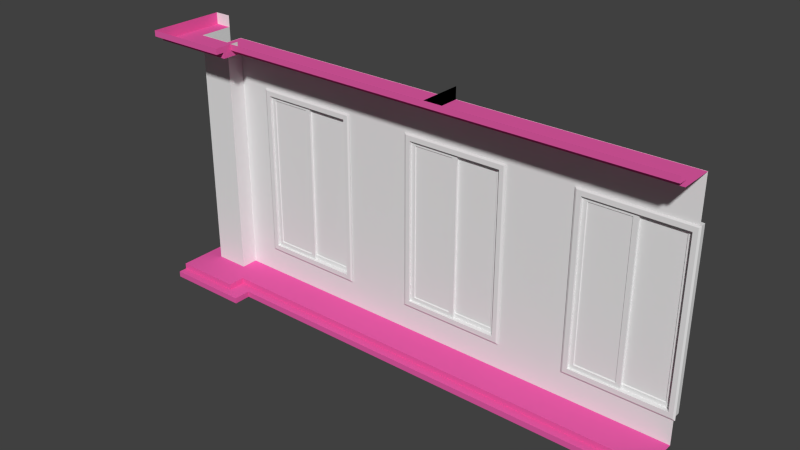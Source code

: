 # Source: BuildTest1_comvidro.blend  (saved by Blender 2.64.0; exported with 4.5.12 LTS)
import bpy
from mathutils import Matrix  # noqa: F401  (used for matrix-valued properties, if any)

bpy.ops.wm.read_factory_settings(use_empty=True)
scene = bpy.context.scene
scene.name = 'Scene'

# ---- collections
col_collection_1 = bpy.data.collections.new('Collection 1'); scene.collection.children.link(col_collection_1)

# ---- materials (node trees are filled in below, after node groups)
mat_janela = bpy.data.materials.new('Janela')
mat_janela.alpha_threshold = 0.0
mat_janela.use_transparent_shadow = False
mat_janela.roughness = 0.5
mat_janela.line_color = (0.0, 0.0, 0.0, 1.0)
mat_vidro = bpy.data.materials.new('Vidro')
mat_vidro.alpha_threshold = 0.0
mat_vidro.use_transparent_shadow = False
mat_vidro.roughness = 0.5
mat_vidro.line_color = (0.0, 0.0, 0.0, 1.0)
mat_parede_001 = bpy.data.materials.new('Parede.001')
mat_parede_001.alpha_threshold = 0.0
mat_parede_001.use_transparent_shadow = False
mat_parede_001.roughness = 0.5
mat_parede_001.line_color = (0.0, 0.0, 0.0, 1.0)
mat_detalhe_001 = bpy.data.materials.new('DETALHE.001')
mat_detalhe_001.alpha_threshold = 0.0
mat_detalhe_001.use_transparent_shadow = False
mat_detalhe_001.diffuse_color = (0.8, 0.1079, 0.3915, 1.0)
mat_detalhe_001.roughness = 0.5
mat_detalhe_001.line_color = (0.0, 0.0, 0.0, 1.0)

# ---- material node trees

# ---- world
world_world = bpy.data.worlds.new('World'); scene.world = world_world
world_world.color = (0.05088, 0.05088, 0.05088)
world_world.use_sun_shadow = False
world_world.sun_shadow_jitter_overblur = 0.0
world_world.cycles.sampling_method = 'MANUAL'
world_world.cycles.sample_map_resolution = 256

# ---- meshes
me_esquadria_001 = bpy.data.meshes.new('Esquadria.001')
me_esquadria_001.from_pydata([(0.02752, -0.016, -0.885), (0.02752, -0.03687, -0.885), (-0.552, -0.03687, -0.885), (-0.552, -0.016, -0.885), (0.02752, -0.016, 0.9968), (0.02752, -0.03687, 0.9968), (-0.552, -0.03687, 0.9968), (-0.552, -0.016, 0.9968), (0.02752, -0.03687, -0.832), (0.02752, -0.03687, 0.9438), (0.02752, -0.016, -0.832), (0.02752, -0.016, 0.9438), (-0.552, -0.03687, -0.832), (-0.552, -0.03687, 0.9438), (-0.552, -0.016, -0.832), (-0.552, -0.016, 0.9438), (-0.02792, -0.03687, -0.885), (-0.4966, -0.03687, -0.885), (-0.02792, -0.016, -0.885), (-0.4965, -0.016, -0.885), (-0.02792, -0.03687, 0.9968), (-0.4966, -0.03687, 0.9968), (-0.02792, -0.016, 0.9968), (-0.4966, -0.016, 0.9968), (-0.4966, -0.03687, -0.832), (-0.02792, -0.03687, -0.832), (-0.4966, -0.03687, 0.9438), (-0.02792, -0.03687, 0.9438), (-0.4965, -0.016, 0.9438), (-0.02792, -0.016, 0.9438), (-0.02792, -0.016, -0.832), (-0.4965, -0.016, -0.832), (-0.4913, -0.02568, 0.9355), (-0.4913, -0.02568, -0.8237), (-0.03317, -0.02568, -0.8237), (-0.03317, -0.02568, 0.9355), (-0.4913, -0.02718, 0.9355), (-0.4913, -0.02718, -0.8237), (-0.03317, -0.02718, 0.9355), (-0.03317, -0.02718, -0.8237), (0.4868, -0.003891, -0.8237), (0.4868, -0.003891, 0.9355), (0.02865, -0.003891, -0.8237), (0.02865, -0.003891, 0.9355), (0.4868, -0.002394, 0.9355), (0.4868, -0.002394, -0.8237), (0.02865, -0.002394, -0.8237), (0.02865, -0.002394, 0.9355), (0.0234, 0.007292, -0.832), (0.492, 0.007292, -0.832), (0.492, 0.007292, 0.9438), (0.0234, 0.007292, 0.9438), (0.492, -0.01358, 0.9438), (0.0234, -0.01358, 0.9438), (0.492, -0.01358, -0.832), (0.0234, -0.01358, -0.832), (0.0234, 0.007292, 0.9968), (0.492, 0.007292, 0.9968), (0.0234, -0.01358, 0.9968), (0.492, -0.01358, 0.9968), (0.0234, 0.007292, -0.885), (0.492, 0.007292, -0.885), (0.0234, -0.01358, -0.885), (0.492, -0.01358, -0.885), (-0.03204, 0.007292, 0.9438), (-0.03204, 0.007292, -0.832), (-0.03204, -0.01358, 0.9438), (-0.03204, -0.01358, -0.832), (0.5475, 0.007292, 0.9438), (0.5475, 0.007292, -0.832), (0.5475, -0.01358, 0.9438), (0.5475, -0.01358, -0.832), (-0.03204, 0.007292, 0.9968), (-0.03204, -0.01358, 0.9968), (0.5475, -0.01358, 0.9968), (0.5475, 0.007292, 0.9968), (-0.03204, 0.007292, -0.885), (-0.03204, -0.01358, -0.885), (0.5475, -0.01358, -0.885), (0.5475, 0.007292, -0.885), (0.6, 0.05, -0.9362), (0.6, -0.05, -0.9362), (-0.6, -0.05, -0.9362), (-0.6, 0.05, -0.9362), (0.6, 0.05, 1.048), (0.6, -0.05, 1.048), (-0.6, -0.05, 1.048), (-0.6, 0.05, 1.048), (0.5489, 0.05, -0.9362), (-0.5489, 0.05, -0.9362), (0.5489, -0.05, -0.9362), (-0.5489, -0.05, -0.9362), (0.5489, 0.05, 1.048), (-0.5489, 0.05, 1.048), (0.5489, -0.05, 1.048), (-0.5489, -0.05, 1.048), (0.6, 0.05, -0.8811), (0.6, 0.05, 0.9928), (0.6, -0.05, -0.8811), (0.6, -0.05, 0.9928), (-0.6, -0.05, -0.8811), (-0.6, -0.05, 0.9928), (-0.6, 0.05, -0.8811), (-0.6, 0.05, 0.9928), (0.5489, -0.05, 0.9928), (0.5489, -0.05, -0.8811), (-0.5489, -0.05, -0.8811), (-0.5489, -0.05, 0.9928), (0.5489, 0.05, 0.9928), (0.5489, 0.05, -0.8811), (-0.5489, 0.05, -0.8811), (-0.5489, 0.05, 0.9928), (0.5489, -0.06492, -0.8811), (-0.5489, -0.06492, -0.8811), (0.5489, -0.06492, 0.9928), (-0.5489, -0.06492, 0.9928), (-0.6, -0.06492, 1.048), (-0.6, -0.06492, 0.9928), (-0.6, -0.06492, -0.8811), (-0.6, -0.06492, -0.9362), (0.6, -0.06492, 1.048), (0.6, -0.06492, 0.9928), (0.6, -0.06492, -0.8811), (0.6, -0.06492, -0.9362), (-0.5489, -0.06492, 1.048), (0.5489, -0.06492, 1.048), (-0.5489, -0.06492, -0.9362), (0.5489, -0.06492, -0.9362), (0.5674, -0.05646, -0.9531), (0.6202, -0.05646, -0.9531), (-0.5674, -0.05646, -0.9531), (-0.6202, -0.05646, -0.9531), (0.6202, -0.05646, 1.065), (0.5674, -0.05646, 1.065), (-0.5674, -0.05646, 1.065), (-0.6202, -0.05646, 1.065), (0.6202, -0.05646, -0.8961), (0.6202, -0.05646, 1.008), (-0.6202, -0.05646, -0.8961), (-0.6202, -0.05646, 1.008), (-0.6202, -0.04975, 1.065), (-0.6202, -0.04975, 1.008), (-0.6202, -0.04975, -0.8961), (-0.6202, -0.04975, -0.9531), (0.6202, -0.04975, 1.065), (0.6202, -0.04975, 1.008), (0.6202, -0.04975, -0.8961), (0.6202, -0.04975, -0.9531), (-0.5674, -0.04975, 1.065), (0.5674, -0.04975, 1.065), (-0.5674, -0.04975, -0.9531), (0.5674, -0.04975, -0.9531)], [], [(0, 10, 8, 1), (10, 11, 9, 8), (11, 4, 5, 9), (2, 12, 14, 3), (12, 13, 15, 14), (13, 6, 7, 15), (18, 0, 1, 16), (16, 17, 19, 18), (17, 2, 3, 19), (4, 22, 20, 5), (22, 23, 21, 20), (23, 7, 6, 21), (8, 25, 16, 1), (25, 24, 17, 16), (24, 12, 2, 17), (9, 27, 25, 8), (26, 13, 12, 24), (5, 20, 27, 9), (20, 21, 26, 27), (21, 6, 13, 26), (11, 29, 22, 4), (29, 28, 23, 22), (28, 15, 7, 23), (10, 30, 29, 11), (31, 14, 15, 28), (0, 18, 30, 10), (18, 19, 31, 30), (19, 3, 14, 31), (31, 28, 32, 33), (29, 30, 34, 35), (26, 24, 37, 36), (25, 27, 38, 39), (30, 31, 33, 34), (28, 29, 35, 32), (27, 26, 36, 38), (24, 25, 39, 37), (38, 36, 37, 39), (41, 43, 42, 40), (55, 54, 40, 42), (52, 53, 43, 41), (51, 50, 44, 47), (49, 48, 46, 45), (54, 52, 41, 40), (53, 55, 42, 43), (50, 49, 45, 44), (48, 51, 47, 46), (60, 76, 65, 48), (61, 60, 48, 49), (79, 61, 49, 69), (48, 65, 64, 51), (69, 49, 50, 68), (51, 64, 72, 56), (50, 51, 56, 57), (68, 50, 57, 75), (58, 73, 66, 53), (59, 58, 53, 52), (74, 59, 52, 70), (53, 66, 67, 55), (70, 52, 54, 71), (55, 67, 77, 62), (54, 55, 62, 63), (71, 54, 63, 78), (56, 72, 73, 58), (57, 56, 58, 59), (75, 57, 59, 74), (62, 77, 76, 60), (63, 62, 60, 61), (61, 79, 78, 63), (66, 73, 72, 64), (67, 66, 64, 65), (77, 67, 65, 76), (68, 75, 74, 70), (69, 68, 70, 71), (79, 69, 71, 78), (88, 80, 81, 90), (90, 91, 89, 88), (91, 82, 83, 89), (84, 92, 94, 85), (92, 93, 95, 94), (93, 87, 86, 95), (80, 96, 98, 81), (96, 97, 99, 98), (97, 84, 85, 99), (82, 100, 102, 83), (100, 101, 103, 102), (101, 86, 87, 103), (96, 80, 88, 109), (109, 108, 97, 96), (108, 92, 84, 97), (89, 110, 109, 88), (111, 93, 92, 108), (83, 102, 110, 89), (102, 103, 111, 110), (103, 87, 93, 111), (106, 110, 111, 107), (105, 109, 110, 106), (104, 108, 109, 105), (104, 107, 111, 108), (105, 106, 113, 112), (107, 104, 114, 115), (106, 107, 115, 113), (104, 105, 112, 114), (118, 119, 126, 113), (117, 118, 113, 115), (116, 117, 115, 124), (113, 126, 127, 112), (124, 115, 114, 125), (112, 127, 123, 122), (114, 112, 122, 121), (125, 114, 121, 120), (123, 127, 128, 129), (127, 126, 130, 128), (126, 119, 131, 130), (125, 120, 132, 133), (124, 125, 133, 134), (116, 124, 134, 135), (122, 123, 129, 136), (121, 122, 136, 137), (120, 121, 137, 132), (119, 118, 138, 131), (118, 117, 139, 138), (117, 116, 135, 139), (86, 101, 141, 140), (101, 100, 142, 141), (100, 82, 143, 142), (99, 85, 144, 145), (98, 99, 145, 146), (81, 98, 146, 147), (95, 86, 140, 148), (94, 95, 148, 149), (85, 94, 149, 144), (82, 91, 150, 143), (91, 90, 151, 150), (90, 81, 147, 151), (151, 147, 129, 128), (150, 151, 128, 130), (143, 150, 130, 131), (144, 149, 133, 132), (149, 148, 134, 133), (148, 140, 135, 134), (147, 146, 136, 129), (146, 145, 137, 136), (145, 144, 132, 137), (142, 143, 131, 138), (141, 142, 138, 139), (140, 141, 139, 135)])
me_esquadria_001.polygons.foreach_set('material_index', [0, 0, 0, 0, 0, 0, 0, 0, 0, 0, 0, 0, 0, 0, 0, 0, 0, 0, 0, 0, 0, 0, 0, 0, 0, 0, 0, 0, 0, 0, 0, 0, 0, 0, 0, 0, 1, 1, 0, 0, 0, 0, 0, 0, 0, 0, 0, 0, 0, 0, 0, 0, 0, 0, 0, 0, 0, 0, 0, 0, 0, 0, 0, 0, 0, 0, 0, 0, 0, 0, 0, 0, 0, 0, 0, 0, 0, 0, 0, 0, 0, 0, 0, 0, 0, 0, 0, 0, 0, 0, 0, 0, 0, 0, 0, 0, 0, 0, 0, 0, 0, 0, 0, 0, 0, 0, 0, 0, 0, 0, 0, 0, 0, 0, 0, 0, 0, 0, 0, 0, 0, 0, 0, 0, 0, 0, 0, 0, 0, 0, 0, 0, 0, 0, 0, 0, 0, 0, 0, 0, 0, 0, 0, 0, 0, 0])
_uv = me_esquadria_001.uv_layers.new(name='UVMap')
_uv.uv.foreach_set('vector', [0.008679, 0.3423, 0.1624, 0.3423, 0.1624, 0.496, 0.008679, 0.496, 0.008679, 0.3423, 0.1624, 0.3423, 0.1624, 0.496, 0.008679, 0.496, 0.008679, 0.3423, 0.1624, 0.3423, 0.1624, 0.496, 0.008679, 0.496, 0.008679, 0.3423, 0.1624, 0.3423, 0.1624, 0.496, 0.008679, 0.496, 0.008679, 0.3423, 0.1624, 0.3423, 0.1624, 0.496, 0.008679, 0.496, 0.008679, 0.3423, 0.1624, 0.3423, 0.1624, 0.496, 0.008679, 0.496, 0.008679, 0.3423, 0.1624, 0.3423, 0.1624, 0.496, 0.008679, 0.496, 0.008679, 0.3423, 0.1624, 0.3423, 0.1624, 0.496, 0.008679, 0.496, 0.008679, 0.3423, 0.1624, 0.3423, 0.1624, 0.496, 0.008679, 0.496, 0.008679, 0.3423, 0.1624, 0.3423, 0.1624, 0.496, 0.008679, 0.496, 0.008679, 0.3423, 0.1624, 0.3423, 0.1624, 0.496, 0.008679, 0.496, 0.008679, 0.3423, 0.1624, 0.3423, 0.1624, 0.496, 0.008679, 0.496, 0.008679, 0.3423, 0.1624, 0.3423, 0.1624, 0.496, 0.008679, 0.496, 0.008679, 0.3423, 0.1624, 0.3423, 0.1624, 0.496, 0.008679, 0.496, 0.008679, 0.3423, 0.1624, 0.3423, 0.1624, 0.496, 0.008679, 0.496, 0.008679, 0.3423, 0.1624, 0.3423, 0.1624, 0.496, 0.008679, 0.496, 0.008679, 0.3423, 0.1624, 0.3423, 0.1624, 0.496, 0.008679, 0.496, 0.008679, 0.3423, 0.1624, 0.3423, 0.1624, 0.496, 0.008679, 0.496, 0.008679, 0.3423, 0.1624, 0.3423, 0.1624, 0.496, 0.008679, 0.496, 0.008679, 0.3423, 0.1624, 0.3423, 0.1624, 0.496, 0.008679, 0.496, 0.008679, 0.3423, 0.1624, 0.3423, 0.1624, 0.496, 0.008679, 0.496, 0.008679, 0.3423, 0.1624, 0.3423, 0.1624, 0.496, 0.008679, 0.496, 0.008679, 0.3423, 0.1624, 0.3423, 0.1624, 0.496, 0.008679, 0.496, 0.008679, 0.3423, 0.1624, 0.3423, 0.1624, 0.496, 0.008679, 0.496, 0.008679, 0.3423, 0.1624, 0.3423, 0.1624, 0.496, 0.008679, 0.496, 0.008679, 0.3423, 0.1624, 0.3423, 0.1624, 0.496, 0.008679, 0.496, 0.008679, 0.3423, 0.1624, 0.3423, 0.1624, 0.496, 0.008679, 0.496, 0.008679, 0.3423, 0.1624, 0.3423, 0.1624, 0.496, 0.008679, 0.496, 0.008679, 0.3423, 0.1624, 0.3423, 0.1624, 0.496, 0.008679, 0.496, 0.008679, 0.3423, 0.1624, 0.3423, 0.1624, 0.496, 0.008679, 0.496, 0.008679, 0.3423, 0.1624, 0.3423, 0.1624, 0.496, 0.008679, 0.496, 0.008679, 0.3423, 0.1624, 0.3423, 0.1624, 0.496, 0.008679, 0.496, 0.008679, 0.3423, 0.1624, 0.3423, 0.1624, 0.496, 0.008679, 0.496, 0.008679, 0.3423, 0.1624, 0.3423, 0.1624, 0.496, 0.008679, 0.496, 0.008679, 0.3423, 0.1624, 0.3423, 0.1624, 0.496, 0.008679, 0.496, 0.008679, 0.3423, 0.1624, 0.3423, 0.1624, 0.496, 0.008679, 0.496, 0.0, 0.0, 1.0, 0.0, 1.0, 1.0, 0.0, 1.0, 0.0, 0.0, 1.0, 0.0, 1.0, 1.0, 0.0, 1.0, 0.008679, 0.3423, 0.1624, 0.3423, 0.1624, 0.496, 0.008679, 0.496, 0.008679, 0.3423, 0.1624, 0.3423, 0.1624, 0.496, 0.008679, 0.496, 0.008679, 0.3423, 0.1624, 0.3423, 0.1624, 0.496, 0.008679, 0.496, 0.008679, 0.3423, 0.1624, 0.3423, 0.1624, 0.496, 0.008679, 0.496, 0.008679, 0.3423, 0.1624, 0.3423, 0.1624, 0.496, 0.008679, 0.496, 0.008679, 0.3423, 0.1624, 0.3423, 0.1624, 0.496, 0.008679, 0.496, 0.008679, 0.3423, 0.1624, 0.3423, 0.1624, 0.496, 0.008679, 0.496, 0.008679, 0.3423, 0.1624, 0.3423, 0.1624, 0.496, 0.008679, 0.496, 0.008679, 0.3423, 0.1624, 0.3423, 0.1624, 0.496, 0.008679, 0.496, 0.008679, 0.3423, 0.1624, 0.3423, 0.1624, 0.496, 0.008679, 0.496, 0.008679, 0.3423, 0.1624, 0.3423, 0.1624, 0.496, 0.008679, 0.496, 0.008679, 0.3423, 0.1624, 0.3423, 0.1624, 0.496, 0.008679, 0.496, 0.008679, 0.3423, 0.1624, 0.3423, 0.1624, 0.496, 0.008679, 0.496, 0.008679, 0.3423, 0.1624, 0.3423, 0.1624, 0.496, 0.008679, 0.496, 0.008679, 0.3423, 0.1624, 0.3423, 0.1624, 0.496, 0.008679, 0.496, 0.008679, 0.3423, 0.1624, 0.3423, 0.1624, 0.496, 0.008679, 0.496, 0.008679, 0.3423, 0.1624, 0.3423, 0.1624, 0.496, 0.008679, 0.496, 0.008679, 0.3423, 0.1624, 0.3423, 0.1624, 0.496, 0.008679, 0.496, 0.008679, 0.3423, 0.1624, 0.3423, 0.1624, 0.496, 0.008679, 0.496, 0.008679, 0.3423, 0.1624, 0.3423, 0.1624, 0.496, 0.008679, 0.496, 0.008679, 0.3423, 0.1624, 0.3423, 0.1624, 0.496, 0.008679, 0.496, 0.008679, 0.3423, 0.1624, 0.3423, 0.1624, 0.496, 0.008679, 0.496, 0.008679, 0.3423, 0.1624, 0.3423, 0.1624, 0.496, 0.008679, 0.496, 0.008679, 0.3423, 0.1624, 0.3423, 0.1624, 0.496, 0.008679, 0.496, 0.008679, 0.3423, 0.1624, 0.3423, 0.1624, 0.496, 0.008679, 0.496, 0.008679, 0.3423, 0.1624, 0.3423, 0.1624, 0.496, 0.008679, 0.496, 0.008679, 0.3423, 0.1624, 0.3423, 0.1624, 0.496, 0.008679, 0.496, 0.008679, 0.3423, 0.1624, 0.3423, 0.1624, 0.496, 0.008679, 0.496, 0.008679, 0.3423, 0.1624, 0.3423, 0.1624, 0.496, 0.008679, 0.496, 0.008679, 0.3423, 0.1624, 0.3423, 0.1624, 0.496, 0.008679, 0.496, 0.008679, 0.3423, 0.1624, 0.3423, 0.1624, 0.496, 0.008679, 0.496, 0.008679, 0.3423, 0.1624, 0.3423, 0.1624, 0.496, 0.008679, 0.496, 0.008679, 0.3423, 0.1624, 0.3423, 0.1624, 0.496, 0.008679, 0.496, 0.008679, 0.3423, 0.1624, 0.3423, 0.1624, 0.496, 0.008679, 0.496, 0.008679, 0.3423, 0.1624, 0.3423, 0.1624, 0.496, 0.008679, 0.496, 0.008679, 0.3423, 0.1624, 0.3423, 0.1624, 0.496, 0.008679, 0.496, 0.1613, 0.4689, 0.1613, 0.4706, 0.1225, 0.4704, 0.1225, 0.4688, 0.1225, 0.4688, 0.1226, 0.4333, 0.1614, 0.4334, 0.1613, 0.4689, 0.1226, 0.4333, 0.1226, 0.4316, 0.1614, 0.4317, 0.1614, 0.4334, 0.1236, 0.3812, 0.1236, 0.3796, 0.1624, 0.3795, 0.1624, 0.3811, 0.1236, 0.3796, 0.1235, 0.3441, 0.1623, 0.344, 0.1624, 0.3795, 0.1235, 0.3441, 0.1235, 0.3424, 0.1623, 0.3423, 0.1623, 0.344, 0.1571, 0.3927, 0.1571, 0.3948, 0.1183, 0.3949, 0.1183, 0.3928, 0.1571, 0.3948, 0.1572, 0.4294, 0.1184, 0.4295, 0.1183, 0.3949, 0.1572, 0.4294, 0.1572, 0.4315, 0.1184, 0.4316, 0.1184, 0.4295, 0.1224, 0.4316, 0.1224, 0.4338, 0.08362, 0.4339, 0.08361, 0.4317, 0.1224, 0.4338, 0.1225, 0.4683, 0.08372, 0.4684, 0.08362, 0.4339, 0.1225, 0.4683, 0.1225, 0.4704, 0.08373, 0.4706, 0.08372, 0.4684, 0.1213, 0.3423, 0.1234, 0.3423, 0.1234, 0.344, 0.1213, 0.344, 0.1213, 0.344, 0.08673, 0.3441, 0.08673, 0.3424, 0.1213, 0.3423, 0.08673, 0.3441, 0.08459, 0.3441, 0.08459, 0.3424, 0.08673, 0.3424, 0.1235, 0.3795, 0.1214, 0.3795, 0.1213, 0.344, 0.1234, 0.344, 0.08684, 0.3796, 0.0847, 0.3796, 0.08459, 0.3441, 0.08673, 0.3441, 0.1235, 0.3811, 0.1214, 0.3811, 0.1214, 0.3795, 0.1235, 0.3795, 0.1214, 0.3811, 0.08685, 0.3812, 0.08684, 0.3796, 0.1214, 0.3795, 0.08685, 0.3812, 0.08471, 0.3812, 0.0847, 0.3796, 0.08684, 0.3796, 0.1182, 0.3927, 0.1183, 0.4315, 0.08375, 0.4316, 0.08363, 0.3929, 0.0134, 0.4214, 0.01328, 0.3827, 0.0488, 0.3826, 0.04892, 0.4213, 0.04905, 0.4258, 0.04893, 0.3871, 0.08347, 0.387, 0.08359, 0.4257, 0.08447, 0.3812, 0.04895, 0.3811, 0.04907, 0.3423, 0.08459, 0.3424, 0.0134, 0.4214, 0.04892, 0.4213, 0.04893, 0.4271, 0.01342, 0.4272, 0.04895, 0.3811, 0.08447, 0.3812, 0.08445, 0.387, 0.04893, 0.3869, 0.1182, 0.3927, 0.08363, 0.3929, 0.08361, 0.3871, 0.1181, 0.387, 0.04905, 0.4258, 0.08359, 0.4257, 0.08361, 0.4315, 0.04907, 0.4316, 0.04667, 0.4272, 0.04881, 0.4272, 0.04882, 0.4289, 0.04668, 0.4289, 0.01213, 0.4273, 0.04667, 0.4272, 0.04668, 0.4289, 0.01214, 0.429, 0.009992, 0.4273, 0.01213, 0.4273, 0.01214, 0.429, 0.009997, 0.429, 0.04668, 0.4289, 0.04882, 0.4289, 0.04893, 0.4644, 0.04679, 0.4644, 0.009997, 0.429, 0.01214, 0.429, 0.01225, 0.4645, 0.01011, 0.4645, 0.04679, 0.4644, 0.04893, 0.4644, 0.04893, 0.466, 0.04679, 0.466, 0.01225, 0.4645, 0.04679, 0.4644, 0.04679, 0.466, 0.01225, 0.4662, 0.01011, 0.4645, 0.01225, 0.4645, 0.01225, 0.4662, 0.01011, 0.4662, 0.07153, 0.4711, 0.07154, 0.4694, 0.07485, 0.47, 0.07485, 0.4718, 0.07154, 0.4694, 0.07165, 0.4339, 0.07496, 0.4333, 0.07485, 0.47, 0.07165, 0.4339, 0.07165, 0.4323, 0.07497, 0.4316, 0.07496, 0.4333, 0.06101, 0.4694, 0.06101, 0.4711, 0.0577, 0.4718, 0.05769, 0.47, 0.0609, 0.4339, 0.06101, 0.4694, 0.05769, 0.47, 0.05758, 0.4333, 0.06089, 0.4323, 0.0609, 0.4339, 0.05758, 0.4333, 0.05757, 0.4316, 0.04894, 0.4344, 0.04893, 0.4323, 0.05225, 0.4316, 0.05226, 0.4338, 0.04905, 0.469, 0.04894, 0.4344, 0.05226, 0.4338, 0.05237, 0.4695, 0.04905, 0.4711, 0.04905, 0.469, 0.05237, 0.4695, 0.05237, 0.4718, 0.08349, 0.4323, 0.0835, 0.4344, 0.08018, 0.4338, 0.08017, 0.4316, 0.0835, 0.4344, 0.0836, 0.4689, 0.08029, 0.4695, 0.08018, 0.4338, 0.0836, 0.4689, 0.08361, 0.4711, 0.08029, 0.4718, 0.08029, 0.4695, 0.04816, 0.3819, 0.04816, 0.3798, 0.04882, 0.3803, 0.04881, 0.3826, 0.04816, 0.3798, 0.04827, 0.3452, 0.04893, 0.3446, 0.04882, 0.3803, 0.04827, 0.3452, 0.04828, 0.3431, 0.04893, 0.3424, 0.04893, 0.3446, 0.009342, 0.3796, 0.009335, 0.3818, 0.008679, 0.3824, 0.008685, 0.3802, 0.009448, 0.3451, 0.009342, 0.3796, 0.008685, 0.3802, 0.008795, 0.3445, 0.009454, 0.343, 0.009448, 0.3451, 0.008795, 0.3445, 0.008802, 0.3423, 0.0465, 0.3819, 0.04816, 0.3819, 0.04881, 0.3826, 0.0471, 0.3825, 0.01099, 0.3818, 0.0465, 0.3819, 0.0471, 0.3825, 0.01039, 0.3824, 0.009335, 0.3818, 0.01099, 0.3818, 0.01039, 0.3824, 0.008679, 0.3824, 0.04828, 0.3431, 0.04662, 0.3431, 0.04722, 0.3424, 0.04893, 0.3424, 0.04662, 0.3431, 0.01111, 0.343, 0.01051, 0.3423, 0.04722, 0.3424, 0.01111, 0.343, 0.009454, 0.343, 0.008802, 0.3423, 0.01051, 0.3423, 0.07745, 0.47, 0.07745, 0.4718, 0.07485, 0.4718, 0.07485, 0.47, 0.07756, 0.4333, 0.07745, 0.47, 0.07485, 0.47, 0.07496, 0.4333, 0.07757, 0.4316, 0.07756, 0.4333, 0.07496, 0.4333, 0.07497, 0.4316, 0.0551, 0.4718, 0.05509, 0.47, 0.05769, 0.47, 0.0577, 0.4718, 0.05509, 0.47, 0.05498, 0.4333, 0.05758, 0.4333, 0.05769, 0.47, 0.05498, 0.4333, 0.05497, 0.4316, 0.05757, 0.4316, 0.05758, 0.4333, 0.05485, 0.4316, 0.05486, 0.4338, 0.05226, 0.4338, 0.05225, 0.4316, 0.05486, 0.4338, 0.05497, 0.4695, 0.05237, 0.4695, 0.05226, 0.4338, 0.05497, 0.4695, 0.05497, 0.4718, 0.05237, 0.4718, 0.05237, 0.4695, 0.07758, 0.4338, 0.07757, 0.4316, 0.08017, 0.4316, 0.08018, 0.4338, 0.07769, 0.4695, 0.07758, 0.4338, 0.08018, 0.4338, 0.08029, 0.4695, 0.07769, 0.4718, 0.07769, 0.4695, 0.08029, 0.4695, 0.08029, 0.4718])
me_esquadria_001.materials.append(mat_janela)
me_esquadria_001.materials.append(mat_vidro)
me_esquadria_001.materials.append(mat_janela)
me_esquadria_001.use_remesh_preserve_volume = False
me_esquadria_001.use_remesh_preserve_attributes = False
me_esquadria_001.use_mirror_vertex_groups = False
me_esquadria_001.update()
me_esquadria_000 = bpy.data.meshes.new('Esquadria.000')
me_esquadria_000.from_pydata([(0.02752, -0.016, -0.885), (0.02752, -0.03687, -0.885), (-0.552, -0.03687, -0.885), (-0.552, -0.016, -0.885), (0.02752, -0.016, 0.9968), (0.02752, -0.03687, 0.9968), (-0.552, -0.03687, 0.9968), (-0.552, -0.016, 0.9968), (0.02752, -0.03687, -0.832), (0.02752, -0.03687, 0.9438), (0.02752, -0.016, -0.832), (0.02752, -0.016, 0.9438), (-0.552, -0.03687, -0.832), (-0.552, -0.03687, 0.9438), (-0.552, -0.016, -0.832), (-0.552, -0.016, 0.9438), (-0.02792, -0.03687, -0.885), (-0.4966, -0.03687, -0.885), (-0.02792, -0.016, -0.885), (-0.4965, -0.016, -0.885), (-0.02792, -0.03687, 0.9968), (-0.4966, -0.03687, 0.9968), (-0.02792, -0.016, 0.9968), (-0.4966, -0.016, 0.9968), (-0.4966, -0.03687, -0.832), (-0.02792, -0.03687, -0.832), (-0.4966, -0.03687, 0.9438), (-0.02792, -0.03687, 0.9438), (-0.4965, -0.016, 0.9438), (-0.02792, -0.016, 0.9438), (-0.02792, -0.016, -0.832), (-0.4965, -0.016, -0.832), (-0.4913, -0.02568, 0.9355), (-0.4913, -0.02568, -0.8237), (-0.03317, -0.02568, -0.8237), (-0.03317, -0.02568, 0.9355), (-0.4913, -0.02718, 0.9355), (-0.4913, -0.02718, -0.8237), (-0.03317, -0.02718, 0.9355), (-0.03317, -0.02718, -0.8237), (0.4868, -0.003891, -0.8237), (0.4868, -0.003891, 0.9355), (0.02865, -0.003891, -0.8237), (0.02865, -0.003891, 0.9355), (0.4868, -0.002394, 0.9355), (0.4868, -0.002394, -0.8237), (0.02865, -0.002394, -0.8237), (0.02865, -0.002394, 0.9355), (0.0234, 0.007292, -0.832), (0.492, 0.007292, -0.832), (0.492, 0.007292, 0.9438), (0.0234, 0.007292, 0.9438), (0.492, -0.01358, 0.9438), (0.0234, -0.01358, 0.9438), (0.492, -0.01358, -0.832), (0.0234, -0.01358, -0.832), (0.0234, 0.007292, 0.9968), (0.492, 0.007292, 0.9968), (0.0234, -0.01358, 0.9968), (0.492, -0.01358, 0.9968), (0.0234, 0.007292, -0.885), (0.492, 0.007292, -0.885), (0.0234, -0.01358, -0.885), (0.492, -0.01358, -0.885), (-0.03204, 0.007292, 0.9438), (-0.03204, 0.007292, -0.832), (-0.03204, -0.01358, 0.9438), (-0.03204, -0.01358, -0.832), (0.5475, 0.007292, 0.9438), (0.5475, 0.007292, -0.832), (0.5475, -0.01358, 0.9438), (0.5475, -0.01358, -0.832), (-0.03204, 0.007292, 0.9968), (-0.03204, -0.01358, 0.9968), (0.5475, -0.01358, 0.9968), (0.5475, 0.007292, 0.9968), (-0.03204, 0.007292, -0.885), (-0.03204, -0.01358, -0.885), (0.5475, -0.01358, -0.885), (0.5475, 0.007292, -0.885), (0.6, 0.05, -0.9362), (0.6, -0.05, -0.9362), (-0.6, -0.05, -0.9362), (-0.6, 0.05, -0.9362), (0.6, 0.05, 1.048), (0.6, -0.05, 1.048), (-0.6, -0.05, 1.048), (-0.6, 0.05, 1.048), (0.5489, 0.05, -0.9362), (-0.5489, 0.05, -0.9362), (0.5489, -0.05, -0.9362), (-0.5489, -0.05, -0.9362), (0.5489, 0.05, 1.048), (-0.5489, 0.05, 1.048), (0.5489, -0.05, 1.048), (-0.5489, -0.05, 1.048), (0.6, 0.05, -0.8811), (0.6, 0.05, 0.9928), (0.6, -0.05, -0.8811), (0.6, -0.05, 0.9928), (-0.6, -0.05, -0.8811), (-0.6, -0.05, 0.9928), (-0.6, 0.05, -0.8811), (-0.6, 0.05, 0.9928), (0.5489, -0.05, 0.9928), (0.5489, -0.05, -0.8811), (-0.5489, -0.05, -0.8811), (-0.5489, -0.05, 0.9928), (0.5489, 0.05, 0.9928), (0.5489, 0.05, -0.8811), (-0.5489, 0.05, -0.8811), (-0.5489, 0.05, 0.9928), (0.5489, -0.06492, -0.8811), (-0.5489, -0.06492, -0.8811), (0.5489, -0.06492, 0.9928), (-0.5489, -0.06492, 0.9928), (-0.6, -0.06492, 1.048), (-0.6, -0.06492, 0.9928), (-0.6, -0.06492, -0.8811), (-0.6, -0.06492, -0.9362), (0.6, -0.06492, 1.048), (0.6, -0.06492, 0.9928), (0.6, -0.06492, -0.8811), (0.6, -0.06492, -0.9362), (-0.5489, -0.06492, 1.048), (0.5489, -0.06492, 1.048), (-0.5489, -0.06492, -0.9362), (0.5489, -0.06492, -0.9362), (0.5674, -0.05646, -0.9531), (0.6202, -0.05646, -0.9531), (-0.5674, -0.05646, -0.9531), (-0.6202, -0.05646, -0.9531), (0.6202, -0.05646, 1.065), (0.5674, -0.05646, 1.065), (-0.5674, -0.05646, 1.065), (-0.6202, -0.05646, 1.065), (0.6202, -0.05646, -0.8961), (0.6202, -0.05646, 1.008), (-0.6202, -0.05646, -0.8961), (-0.6202, -0.05646, 1.008), (-0.6202, -0.04975, 1.065), (-0.6202, -0.04975, 1.008), (-0.6202, -0.04975, -0.8961), (-0.6202, -0.04975, -0.9531), (0.6202, -0.04975, 1.065), (0.6202, -0.04975, 1.008), (0.6202, -0.04975, -0.8961), (0.6202, -0.04975, -0.9531), (-0.5674, -0.04975, 1.065), (0.5674, -0.04975, 1.065), (-0.5674, -0.04975, -0.9531), (0.5674, -0.04975, -0.9531)], [], [(0, 10, 8, 1), (10, 11, 9, 8), (11, 4, 5, 9), (2, 12, 14, 3), (12, 13, 15, 14), (13, 6, 7, 15), (18, 0, 1, 16), (16, 17, 19, 18), (17, 2, 3, 19), (4, 22, 20, 5), (22, 23, 21, 20), (23, 7, 6, 21), (8, 25, 16, 1), (25, 24, 17, 16), (24, 12, 2, 17), (9, 27, 25, 8), (26, 13, 12, 24), (5, 20, 27, 9), (20, 21, 26, 27), (21, 6, 13, 26), (11, 29, 22, 4), (29, 28, 23, 22), (28, 15, 7, 23), (10, 30, 29, 11), (31, 14, 15, 28), (0, 18, 30, 10), (18, 19, 31, 30), (19, 3, 14, 31), (31, 28, 32, 33), (29, 30, 34, 35), (26, 24, 37, 36), (25, 27, 38, 39), (30, 31, 33, 34), (28, 29, 35, 32), (27, 26, 36, 38), (24, 25, 39, 37), (38, 36, 37, 39), (41, 43, 42, 40), (55, 54, 40, 42), (52, 53, 43, 41), (51, 50, 44, 47), (49, 48, 46, 45), (54, 52, 41, 40), (53, 55, 42, 43), (50, 49, 45, 44), (48, 51, 47, 46), (60, 76, 65, 48), (61, 60, 48, 49), (79, 61, 49, 69), (48, 65, 64, 51), (69, 49, 50, 68), (51, 64, 72, 56), (50, 51, 56, 57), (68, 50, 57, 75), (58, 73, 66, 53), (59, 58, 53, 52), (74, 59, 52, 70), (53, 66, 67, 55), (70, 52, 54, 71), (55, 67, 77, 62), (54, 55, 62, 63), (71, 54, 63, 78), (56, 72, 73, 58), (57, 56, 58, 59), (75, 57, 59, 74), (62, 77, 76, 60), (63, 62, 60, 61), (61, 79, 78, 63), (66, 73, 72, 64), (67, 66, 64, 65), (77, 67, 65, 76), (68, 75, 74, 70), (69, 68, 70, 71), (79, 69, 71, 78), (88, 80, 81, 90), (90, 91, 89, 88), (91, 82, 83, 89), (84, 92, 94, 85), (92, 93, 95, 94), (93, 87, 86, 95), (80, 96, 98, 81), (96, 97, 99, 98), (97, 84, 85, 99), (82, 100, 102, 83), (100, 101, 103, 102), (101, 86, 87, 103), (96, 80, 88, 109), (109, 108, 97, 96), (108, 92, 84, 97), (89, 110, 109, 88), (111, 93, 92, 108), (83, 102, 110, 89), (102, 103, 111, 110), (103, 87, 93, 111), (106, 110, 111, 107), (105, 109, 110, 106), (104, 108, 109, 105), (104, 107, 111, 108), (105, 106, 113, 112), (107, 104, 114, 115), (106, 107, 115, 113), (104, 105, 112, 114), (118, 119, 126, 113), (117, 118, 113, 115), (116, 117, 115, 124), (113, 126, 127, 112), (124, 115, 114, 125), (112, 127, 123, 122), (114, 112, 122, 121), (125, 114, 121, 120), (123, 127, 128, 129), (127, 126, 130, 128), (126, 119, 131, 130), (125, 120, 132, 133), (124, 125, 133, 134), (116, 124, 134, 135), (122, 123, 129, 136), (121, 122, 136, 137), (120, 121, 137, 132), (119, 118, 138, 131), (118, 117, 139, 138), (117, 116, 135, 139), (86, 101, 141, 140), (101, 100, 142, 141), (100, 82, 143, 142), (99, 85, 144, 145), (98, 99, 145, 146), (81, 98, 146, 147), (95, 86, 140, 148), (94, 95, 148, 149), (85, 94, 149, 144), (82, 91, 150, 143), (91, 90, 151, 150), (90, 81, 147, 151), (151, 147, 129, 128), (150, 151, 128, 130), (143, 150, 130, 131), (144, 149, 133, 132), (149, 148, 134, 133), (148, 140, 135, 134), (147, 146, 136, 129), (146, 145, 137, 136), (145, 144, 132, 137), (142, 143, 131, 138), (141, 142, 138, 139), (140, 141, 139, 135)])
me_esquadria_000.polygons.foreach_set('material_index', [0, 0, 0, 0, 0, 0, 0, 0, 0, 0, 0, 0, 0, 0, 0, 0, 0, 0, 0, 0, 0, 0, 0, 0, 0, 0, 0, 0, 0, 0, 0, 0, 0, 0, 0, 0, 1, 1, 0, 0, 0, 0, 0, 0, 0, 0, 0, 0, 0, 0, 0, 0, 0, 0, 0, 0, 0, 0, 0, 0, 0, 0, 0, 0, 0, 0, 0, 0, 0, 0, 0, 0, 0, 0, 0, 0, 0, 0, 0, 0, 0, 0, 0, 0, 0, 0, 0, 0, 0, 0, 0, 0, 0, 0, 0, 0, 0, 0, 0, 0, 0, 0, 0, 0, 0, 0, 0, 0, 0, 0, 0, 0, 0, 0, 0, 0, 0, 0, 0, 0, 0, 0, 0, 0, 0, 0, 0, 0, 0, 0, 0, 0, 0, 0, 0, 0, 0, 0, 0, 0, 0, 0, 0, 0, 0, 0])
_uv = me_esquadria_000.uv_layers.new(name='UVMap')
_uv.uv.foreach_set('vector', [0.008679, 0.3423, 0.1624, 0.3423, 0.1624, 0.496, 0.008679, 0.496, 0.008679, 0.3423, 0.1624, 0.3423, 0.1624, 0.496, 0.008679, 0.496, 0.008679, 0.3423, 0.1624, 0.3423, 0.1624, 0.496, 0.008679, 0.496, 0.008679, 0.3423, 0.1624, 0.3423, 0.1624, 0.496, 0.008679, 0.496, 0.008679, 0.3423, 0.1624, 0.3423, 0.1624, 0.496, 0.008679, 0.496, 0.008679, 0.3423, 0.1624, 0.3423, 0.1624, 0.496, 0.008679, 0.496, 0.008679, 0.3423, 0.1624, 0.3423, 0.1624, 0.496, 0.008679, 0.496, 0.008679, 0.3423, 0.1624, 0.3423, 0.1624, 0.496, 0.008679, 0.496, 0.008679, 0.3423, 0.1624, 0.3423, 0.1624, 0.496, 0.008679, 0.496, 0.008679, 0.3423, 0.1624, 0.3423, 0.1624, 0.496, 0.008679, 0.496, 0.008679, 0.3423, 0.1624, 0.3423, 0.1624, 0.496, 0.008679, 0.496, 0.008679, 0.3423, 0.1624, 0.3423, 0.1624, 0.496, 0.008679, 0.496, 0.008679, 0.3423, 0.1624, 0.3423, 0.1624, 0.496, 0.008679, 0.496, 0.008679, 0.3423, 0.1624, 0.3423, 0.1624, 0.496, 0.008679, 0.496, 0.008679, 0.3423, 0.1624, 0.3423, 0.1624, 0.496, 0.008679, 0.496, 0.008679, 0.3423, 0.1624, 0.3423, 0.1624, 0.496, 0.008679, 0.496, 0.008679, 0.3423, 0.1624, 0.3423, 0.1624, 0.496, 0.008679, 0.496, 0.008679, 0.3423, 0.1624, 0.3423, 0.1624, 0.496, 0.008679, 0.496, 0.008679, 0.3423, 0.1624, 0.3423, 0.1624, 0.496, 0.008679, 0.496, 0.008679, 0.3423, 0.1624, 0.3423, 0.1624, 0.496, 0.008679, 0.496, 0.008679, 0.3423, 0.1624, 0.3423, 0.1624, 0.496, 0.008679, 0.496, 0.008679, 0.3423, 0.1624, 0.3423, 0.1624, 0.496, 0.008679, 0.496, 0.008679, 0.3423, 0.1624, 0.3423, 0.1624, 0.496, 0.008679, 0.496, 0.008679, 0.3423, 0.1624, 0.3423, 0.1624, 0.496, 0.008679, 0.496, 0.008679, 0.3423, 0.1624, 0.3423, 0.1624, 0.496, 0.008679, 0.496, 0.008679, 0.3423, 0.1624, 0.3423, 0.1624, 0.496, 0.008679, 0.496, 0.008679, 0.3423, 0.1624, 0.3423, 0.1624, 0.496, 0.008679, 0.496, 0.008679, 0.3423, 0.1624, 0.3423, 0.1624, 0.496, 0.008679, 0.496, 0.008679, 0.3423, 0.1624, 0.3423, 0.1624, 0.496, 0.008679, 0.496, 0.008679, 0.3423, 0.1624, 0.3423, 0.1624, 0.496, 0.008679, 0.496, 0.008679, 0.3423, 0.1624, 0.3423, 0.1624, 0.496, 0.008679, 0.496, 0.008679, 0.3423, 0.1624, 0.3423, 0.1624, 0.496, 0.008679, 0.496, 0.008679, 0.3423, 0.1624, 0.3423, 0.1624, 0.496, 0.008679, 0.496, 0.008679, 0.3423, 0.1624, 0.3423, 0.1624, 0.496, 0.008679, 0.496, 0.008679, 0.3423, 0.1624, 0.3423, 0.1624, 0.496, 0.008679, 0.496, 0.008679, 0.3423, 0.1624, 0.3423, 0.1624, 0.496, 0.008679, 0.496, 0.0, 0.0, 1.0, 0.0, 1.0, 1.0, 0.0, 1.0, 0.0, 0.0, 1.0, 0.0, 1.0, 1.0, 0.0, 1.0, 0.008679, 0.3423, 0.1624, 0.3423, 0.1624, 0.496, 0.008679, 0.496, 0.008679, 0.3423, 0.1624, 0.3423, 0.1624, 0.496, 0.008679, 0.496, 0.008679, 0.3423, 0.1624, 0.3423, 0.1624, 0.496, 0.008679, 0.496, 0.008679, 0.3423, 0.1624, 0.3423, 0.1624, 0.496, 0.008679, 0.496, 0.008679, 0.3423, 0.1624, 0.3423, 0.1624, 0.496, 0.008679, 0.496, 0.008679, 0.3423, 0.1624, 0.3423, 0.1624, 0.496, 0.008679, 0.496, 0.008679, 0.3423, 0.1624, 0.3423, 0.1624, 0.496, 0.008679, 0.496, 0.008679, 0.3423, 0.1624, 0.3423, 0.1624, 0.496, 0.008679, 0.496, 0.008679, 0.3423, 0.1624, 0.3423, 0.1624, 0.496, 0.008679, 0.496, 0.008679, 0.3423, 0.1624, 0.3423, 0.1624, 0.496, 0.008679, 0.496, 0.008679, 0.3423, 0.1624, 0.3423, 0.1624, 0.496, 0.008679, 0.496, 0.008679, 0.3423, 0.1624, 0.3423, 0.1624, 0.496, 0.008679, 0.496, 0.008679, 0.3423, 0.1624, 0.3423, 0.1624, 0.496, 0.008679, 0.496, 0.008679, 0.3423, 0.1624, 0.3423, 0.1624, 0.496, 0.008679, 0.496, 0.008679, 0.3423, 0.1624, 0.3423, 0.1624, 0.496, 0.008679, 0.496, 0.008679, 0.3423, 0.1624, 0.3423, 0.1624, 0.496, 0.008679, 0.496, 0.008679, 0.3423, 0.1624, 0.3423, 0.1624, 0.496, 0.008679, 0.496, 0.008679, 0.3423, 0.1624, 0.3423, 0.1624, 0.496, 0.008679, 0.496, 0.008679, 0.3423, 0.1624, 0.3423, 0.1624, 0.496, 0.008679, 0.496, 0.008679, 0.3423, 0.1624, 0.3423, 0.1624, 0.496, 0.008679, 0.496, 0.008679, 0.3423, 0.1624, 0.3423, 0.1624, 0.496, 0.008679, 0.496, 0.008679, 0.3423, 0.1624, 0.3423, 0.1624, 0.496, 0.008679, 0.496, 0.008679, 0.3423, 0.1624, 0.3423, 0.1624, 0.496, 0.008679, 0.496, 0.008679, 0.3423, 0.1624, 0.3423, 0.1624, 0.496, 0.008679, 0.496, 0.008679, 0.3423, 0.1624, 0.3423, 0.1624, 0.496, 0.008679, 0.496, 0.008679, 0.3423, 0.1624, 0.3423, 0.1624, 0.496, 0.008679, 0.496, 0.008679, 0.3423, 0.1624, 0.3423, 0.1624, 0.496, 0.008679, 0.496, 0.008679, 0.3423, 0.1624, 0.3423, 0.1624, 0.496, 0.008679, 0.496, 0.008679, 0.3423, 0.1624, 0.3423, 0.1624, 0.496, 0.008679, 0.496, 0.008679, 0.3423, 0.1624, 0.3423, 0.1624, 0.496, 0.008679, 0.496, 0.008679, 0.3423, 0.1624, 0.3423, 0.1624, 0.496, 0.008679, 0.496, 0.008679, 0.3423, 0.1624, 0.3423, 0.1624, 0.496, 0.008679, 0.496, 0.008679, 0.3423, 0.1624, 0.3423, 0.1624, 0.496, 0.008679, 0.496, 0.008679, 0.3423, 0.1624, 0.3423, 0.1624, 0.496, 0.008679, 0.496, 0.008679, 0.3423, 0.1624, 0.3423, 0.1624, 0.496, 0.008679, 0.496, 0.008679, 0.3423, 0.1624, 0.3423, 0.1624, 0.496, 0.008679, 0.496, 0.1613, 0.4689, 0.1613, 0.4706, 0.1225, 0.4704, 0.1225, 0.4688, 0.1225, 0.4688, 0.1226, 0.4333, 0.1614, 0.4334, 0.1613, 0.4689, 0.1226, 0.4333, 0.1226, 0.4316, 0.1614, 0.4317, 0.1614, 0.4334, 0.1236, 0.3812, 0.1236, 0.3796, 0.1624, 0.3795, 0.1624, 0.3811, 0.1236, 0.3796, 0.1235, 0.3441, 0.1623, 0.344, 0.1624, 0.3795, 0.1235, 0.3441, 0.1235, 0.3424, 0.1623, 0.3423, 0.1623, 0.344, 0.1571, 0.3927, 0.1571, 0.3948, 0.1183, 0.3949, 0.1183, 0.3928, 0.1571, 0.3948, 0.1572, 0.4294, 0.1184, 0.4295, 0.1183, 0.3949, 0.1572, 0.4294, 0.1572, 0.4315, 0.1184, 0.4316, 0.1184, 0.4295, 0.1224, 0.4316, 0.1224, 0.4338, 0.08362, 0.4339, 0.08361, 0.4317, 0.1224, 0.4338, 0.1225, 0.4683, 0.08372, 0.4684, 0.08362, 0.4339, 0.1225, 0.4683, 0.1225, 0.4704, 0.08373, 0.4706, 0.08372, 0.4684, 0.1213, 0.3423, 0.1234, 0.3423, 0.1234, 0.344, 0.1213, 0.344, 0.1213, 0.344, 0.08673, 0.3441, 0.08673, 0.3424, 0.1213, 0.3423, 0.08673, 0.3441, 0.08459, 0.3441, 0.08459, 0.3424, 0.08673, 0.3424, 0.1235, 0.3795, 0.1214, 0.3795, 0.1213, 0.344, 0.1234, 0.344, 0.08684, 0.3796, 0.0847, 0.3796, 0.08459, 0.3441, 0.08673, 0.3441, 0.1235, 0.3811, 0.1214, 0.3811, 0.1214, 0.3795, 0.1235, 0.3795, 0.1214, 0.3811, 0.08685, 0.3812, 0.08684, 0.3796, 0.1214, 0.3795, 0.08685, 0.3812, 0.08471, 0.3812, 0.0847, 0.3796, 0.08684, 0.3796, 0.1182, 0.3927, 0.1183, 0.4315, 0.08375, 0.4316, 0.08363, 0.3929, 0.0134, 0.4214, 0.01328, 0.3827, 0.0488, 0.3826, 0.04892, 0.4213, 0.04905, 0.4258, 0.04893, 0.3871, 0.08347, 0.387, 0.08359, 0.4257, 0.08447, 0.3812, 0.04895, 0.3811, 0.04907, 0.3423, 0.08459, 0.3424, 0.0134, 0.4214, 0.04892, 0.4213, 0.04893, 0.4271, 0.01342, 0.4272, 0.04895, 0.3811, 0.08447, 0.3812, 0.08445, 0.387, 0.04893, 0.3869, 0.1182, 0.3927, 0.08363, 0.3929, 0.08361, 0.3871, 0.1181, 0.387, 0.04905, 0.4258, 0.08359, 0.4257, 0.08361, 0.4315, 0.04907, 0.4316, 0.04667, 0.4272, 0.04881, 0.4272, 0.04882, 0.4289, 0.04668, 0.4289, 0.01213, 0.4273, 0.04667, 0.4272, 0.04668, 0.4289, 0.01214, 0.429, 0.009992, 0.4273, 0.01213, 0.4273, 0.01214, 0.429, 0.009997, 0.429, 0.04668, 0.4289, 0.04882, 0.4289, 0.04893, 0.4644, 0.04679, 0.4644, 0.009997, 0.429, 0.01214, 0.429, 0.01225, 0.4645, 0.01011, 0.4645, 0.04679, 0.4644, 0.04893, 0.4644, 0.04893, 0.466, 0.04679, 0.466, 0.01225, 0.4645, 0.04679, 0.4644, 0.04679, 0.466, 0.01225, 0.4662, 0.01011, 0.4645, 0.01225, 0.4645, 0.01225, 0.4662, 0.01011, 0.4662, 0.07153, 0.4711, 0.07154, 0.4694, 0.07485, 0.47, 0.07485, 0.4718, 0.07154, 0.4694, 0.07165, 0.4339, 0.07496, 0.4333, 0.07485, 0.47, 0.07165, 0.4339, 0.07165, 0.4323, 0.07497, 0.4316, 0.07496, 0.4333, 0.06101, 0.4694, 0.06101, 0.4711, 0.0577, 0.4718, 0.05769, 0.47, 0.0609, 0.4339, 0.06101, 0.4694, 0.05769, 0.47, 0.05758, 0.4333, 0.06089, 0.4323, 0.0609, 0.4339, 0.05758, 0.4333, 0.05757, 0.4316, 0.04894, 0.4344, 0.04893, 0.4323, 0.05225, 0.4316, 0.05226, 0.4338, 0.04905, 0.469, 0.04894, 0.4344, 0.05226, 0.4338, 0.05237, 0.4695, 0.04905, 0.4711, 0.04905, 0.469, 0.05237, 0.4695, 0.05237, 0.4718, 0.08349, 0.4323, 0.0835, 0.4344, 0.08018, 0.4338, 0.08017, 0.4316, 0.0835, 0.4344, 0.0836, 0.4689, 0.08029, 0.4695, 0.08018, 0.4338, 0.0836, 0.4689, 0.08361, 0.4711, 0.08029, 0.4718, 0.08029, 0.4695, 0.04816, 0.3819, 0.04816, 0.3798, 0.04882, 0.3803, 0.04881, 0.3826, 0.04816, 0.3798, 0.04827, 0.3452, 0.04893, 0.3446, 0.04882, 0.3803, 0.04827, 0.3452, 0.04828, 0.3431, 0.04893, 0.3424, 0.04893, 0.3446, 0.009342, 0.3796, 0.009335, 0.3818, 0.008679, 0.3824, 0.008685, 0.3802, 0.009448, 0.3451, 0.009342, 0.3796, 0.008685, 0.3802, 0.008795, 0.3445, 0.009454, 0.343, 0.009448, 0.3451, 0.008795, 0.3445, 0.008802, 0.3423, 0.0465, 0.3819, 0.04816, 0.3819, 0.04881, 0.3826, 0.0471, 0.3825, 0.01099, 0.3818, 0.0465, 0.3819, 0.0471, 0.3825, 0.01039, 0.3824, 0.009335, 0.3818, 0.01099, 0.3818, 0.01039, 0.3824, 0.008679, 0.3824, 0.04828, 0.3431, 0.04662, 0.3431, 0.04722, 0.3424, 0.04893, 0.3424, 0.04662, 0.3431, 0.01111, 0.343, 0.01051, 0.3423, 0.04722, 0.3424, 0.01111, 0.343, 0.009454, 0.343, 0.008802, 0.3423, 0.01051, 0.3423, 0.07745, 0.47, 0.07745, 0.4718, 0.07485, 0.4718, 0.07485, 0.47, 0.07756, 0.4333, 0.07745, 0.47, 0.07485, 0.47, 0.07496, 0.4333, 0.07757, 0.4316, 0.07756, 0.4333, 0.07496, 0.4333, 0.07497, 0.4316, 0.0551, 0.4718, 0.05509, 0.47, 0.05769, 0.47, 0.0577, 0.4718, 0.05509, 0.47, 0.05498, 0.4333, 0.05758, 0.4333, 0.05769, 0.47, 0.05498, 0.4333, 0.05497, 0.4316, 0.05757, 0.4316, 0.05758, 0.4333, 0.05485, 0.4316, 0.05486, 0.4338, 0.05226, 0.4338, 0.05225, 0.4316, 0.05486, 0.4338, 0.05497, 0.4695, 0.05237, 0.4695, 0.05226, 0.4338, 0.05497, 0.4695, 0.05497, 0.4718, 0.05237, 0.4718, 0.05237, 0.4695, 0.07758, 0.4338, 0.07757, 0.4316, 0.08017, 0.4316, 0.08018, 0.4338, 0.07769, 0.4695, 0.07758, 0.4338, 0.08018, 0.4338, 0.08029, 0.4695, 0.07769, 0.4718, 0.07769, 0.4695, 0.08029, 0.4695, 0.08029, 0.4718])
me_esquadria_000.materials.append(mat_janela)
me_esquadria_000.materials.append(mat_vidro)
me_esquadria_000.materials.append(mat_janela)
me_esquadria_000.use_remesh_preserve_volume = False
me_esquadria_000.use_remesh_preserve_attributes = False
me_esquadria_000.use_mirror_vertex_groups = False
me_esquadria_000.update()
me_esquadria_006 = bpy.data.meshes.new('Esquadria.006')
me_esquadria_006.from_pydata([(0.02752, -0.016, -0.885), (0.02752, -0.03687, -0.885), (-0.552, -0.03687, -0.885), (-0.552, -0.016, -0.885), (0.02752, -0.016, 0.9968), (0.02752, -0.03687, 0.9968), (-0.552, -0.03687, 0.9968), (-0.552, -0.016, 0.9968), (0.02752, -0.03687, -0.832), (0.02752, -0.03687, 0.9438), (0.02752, -0.016, -0.832), (0.02752, -0.016, 0.9438), (-0.552, -0.03687, -0.832), (-0.552, -0.03687, 0.9438), (-0.552, -0.016, -0.832), (-0.552, -0.016, 0.9438), (-0.02792, -0.03687, -0.885), (-0.4966, -0.03687, -0.885), (-0.02792, -0.016, -0.885), (-0.4965, -0.016, -0.885), (-0.02792, -0.03687, 0.9968), (-0.4966, -0.03687, 0.9968), (-0.02792, -0.016, 0.9968), (-0.4966, -0.016, 0.9968), (-0.4966, -0.03687, -0.832), (-0.02792, -0.03687, -0.832), (-0.4966, -0.03687, 0.9438), (-0.02792, -0.03687, 0.9438), (-0.4965, -0.016, 0.9438), (-0.02792, -0.016, 0.9438), (-0.02792, -0.016, -0.832), (-0.4965, -0.016, -0.832), (-0.4913, -0.02568, 0.9355), (-0.4913, -0.02568, -0.8237), (-0.03317, -0.02568, -0.8237), (-0.03317, -0.02568, 0.9355), (-0.4913, -0.02718, 0.9355), (-0.4913, -0.02718, -0.8237), (-0.03317, -0.02718, 0.9355), (-0.03317, -0.02718, -0.8237), (0.4868, -0.003891, -0.8237), (0.4868, -0.003891, 0.9355), (0.02865, -0.003891, -0.8237), (0.02865, -0.003891, 0.9355), (0.4868, -0.002394, 0.9355), (0.4868, -0.002394, -0.8237), (0.02865, -0.002394, -0.8237), (0.02865, -0.002394, 0.9355), (0.0234, 0.007292, -0.832), (0.492, 0.007292, -0.832), (0.492, 0.007292, 0.9438), (0.0234, 0.007292, 0.9438), (0.492, -0.01358, 0.9438), (0.0234, -0.01358, 0.9438), (0.492, -0.01358, -0.832), (0.0234, -0.01358, -0.832), (0.0234, 0.007292, 0.9968), (0.492, 0.007292, 0.9968), (0.0234, -0.01358, 0.9968), (0.492, -0.01358, 0.9968), (0.0234, 0.007292, -0.885), (0.492, 0.007292, -0.885), (0.0234, -0.01358, -0.885), (0.492, -0.01358, -0.885), (-0.03204, 0.007292, 0.9438), (-0.03204, 0.007292, -0.832), (-0.03204, -0.01358, 0.9438), (-0.03204, -0.01358, -0.832), (0.5475, 0.007292, 0.9438), (0.5475, 0.007292, -0.832), (0.5475, -0.01358, 0.9438), (0.5475, -0.01358, -0.832), (-0.03204, 0.007292, 0.9968), (-0.03204, -0.01358, 0.9968), (0.5475, -0.01358, 0.9968), (0.5475, 0.007292, 0.9968), (-0.03204, 0.007292, -0.885), (-0.03204, -0.01358, -0.885), (0.5475, -0.01358, -0.885), (0.5475, 0.007292, -0.885), (0.6, 0.05, -0.9362), (0.6, -0.05, -0.9362), (-0.6, -0.05, -0.9362), (-0.6, 0.05, -0.9362), (0.6, 0.05, 1.048), (0.6, -0.05, 1.048), (-0.6, -0.05, 1.048), (-0.6, 0.05, 1.048), (0.5489, 0.05, -0.9362), (-0.5489, 0.05, -0.9362), (0.5489, -0.05, -0.9362), (-0.5489, -0.05, -0.9362), (0.5489, 0.05, 1.048), (-0.5489, 0.05, 1.048), (0.5489, -0.05, 1.048), (-0.5489, -0.05, 1.048), (0.6, 0.05, -0.8811), (0.6, 0.05, 0.9928), (0.6, -0.05, -0.8811), (0.6, -0.05, 0.9928), (-0.6, -0.05, -0.8811), (-0.6, -0.05, 0.9928), (-0.6, 0.05, -0.8811), (-0.6, 0.05, 0.9928), (0.5489, -0.05, 0.9928), (0.5489, -0.05, -0.8811), (-0.5489, -0.05, -0.8811), (-0.5489, -0.05, 0.9928), (0.5489, 0.05, 0.9928), (0.5489, 0.05, -0.8811), (-0.5489, 0.05, -0.8811), (-0.5489, 0.05, 0.9928), (0.5489, -0.06492, -0.8811), (-0.5489, -0.06492, -0.8811), (0.5489, -0.06492, 0.9928), (-0.5489, -0.06492, 0.9928), (-0.6, -0.06492, 1.048), (-0.6, -0.06492, 0.9928), (-0.6, -0.06492, -0.8811), (-0.6, -0.06492, -0.9362), (0.6, -0.06492, 1.048), (0.6, -0.06492, 0.9928), (0.6, -0.06492, -0.8811), (0.6, -0.06492, -0.9362), (-0.5489, -0.06492, 1.048), (0.5489, -0.06492, 1.048), (-0.5489, -0.06492, -0.9362), (0.5489, -0.06492, -0.9362), (0.5674, -0.05646, -0.9531), (0.6202, -0.05646, -0.9531), (-0.5674, -0.05646, -0.9531), (-0.6202, -0.05646, -0.9531), (0.6202, -0.05646, 1.065), (0.5674, -0.05646, 1.065), (-0.5674, -0.05646, 1.065), (-0.6202, -0.05646, 1.065), (0.6202, -0.05646, -0.8961), (0.6202, -0.05646, 1.008), (-0.6202, -0.05646, -0.8961), (-0.6202, -0.05646, 1.008), (-0.6202, -0.04975, 1.065), (-0.6202, -0.04975, 1.008), (-0.6202, -0.04975, -0.8961), (-0.6202, -0.04975, -0.9531), (0.6202, -0.04975, 1.065), (0.6202, -0.04975, 1.008), (0.6202, -0.04975, -0.8961), (0.6202, -0.04975, -0.9531), (-0.5674, -0.04975, 1.065), (0.5674, -0.04975, 1.065), (-0.5674, -0.04975, -0.9531), (0.5674, -0.04975, -0.9531)], [], [(0, 10, 8, 1), (10, 11, 9, 8), (11, 4, 5, 9), (2, 12, 14, 3), (12, 13, 15, 14), (13, 6, 7, 15), (18, 0, 1, 16), (16, 17, 19, 18), (17, 2, 3, 19), (4, 22, 20, 5), (22, 23, 21, 20), (23, 7, 6, 21), (8, 25, 16, 1), (25, 24, 17, 16), (24, 12, 2, 17), (9, 27, 25, 8), (26, 13, 12, 24), (5, 20, 27, 9), (20, 21, 26, 27), (21, 6, 13, 26), (11, 29, 22, 4), (29, 28, 23, 22), (28, 15, 7, 23), (10, 30, 29, 11), (31, 14, 15, 28), (0, 18, 30, 10), (18, 19, 31, 30), (19, 3, 14, 31), (31, 28, 32, 33), (29, 30, 34, 35), (26, 24, 37, 36), (25, 27, 38, 39), (30, 31, 33, 34), (28, 29, 35, 32), (27, 26, 36, 38), (24, 25, 39, 37), (38, 36, 37, 39), (41, 43, 42, 40), (55, 54, 40, 42), (52, 53, 43, 41), (51, 50, 44, 47), (49, 48, 46, 45), (54, 52, 41, 40), (53, 55, 42, 43), (50, 49, 45, 44), (48, 51, 47, 46), (60, 76, 65, 48), (61, 60, 48, 49), (79, 61, 49, 69), (48, 65, 64, 51), (69, 49, 50, 68), (51, 64, 72, 56), (50, 51, 56, 57), (68, 50, 57, 75), (58, 73, 66, 53), (59, 58, 53, 52), (74, 59, 52, 70), (53, 66, 67, 55), (70, 52, 54, 71), (55, 67, 77, 62), (54, 55, 62, 63), (71, 54, 63, 78), (56, 72, 73, 58), (57, 56, 58, 59), (75, 57, 59, 74), (62, 77, 76, 60), (63, 62, 60, 61), (61, 79, 78, 63), (66, 73, 72, 64), (67, 66, 64, 65), (77, 67, 65, 76), (68, 75, 74, 70), (69, 68, 70, 71), (79, 69, 71, 78), (88, 80, 81, 90), (90, 91, 89, 88), (91, 82, 83, 89), (84, 92, 94, 85), (92, 93, 95, 94), (93, 87, 86, 95), (80, 96, 98, 81), (96, 97, 99, 98), (97, 84, 85, 99), (82, 100, 102, 83), (100, 101, 103, 102), (101, 86, 87, 103), (96, 80, 88, 109), (109, 108, 97, 96), (108, 92, 84, 97), (89, 110, 109, 88), (111, 93, 92, 108), (83, 102, 110, 89), (102, 103, 111, 110), (103, 87, 93, 111), (106, 110, 111, 107), (105, 109, 110, 106), (104, 108, 109, 105), (104, 107, 111, 108), (105, 106, 113, 112), (107, 104, 114, 115), (106, 107, 115, 113), (104, 105, 112, 114), (118, 119, 126, 113), (117, 118, 113, 115), (116, 117, 115, 124), (113, 126, 127, 112), (124, 115, 114, 125), (112, 127, 123, 122), (114, 112, 122, 121), (125, 114, 121, 120), (123, 127, 128, 129), (127, 126, 130, 128), (126, 119, 131, 130), (125, 120, 132, 133), (124, 125, 133, 134), (116, 124, 134, 135), (122, 123, 129, 136), (121, 122, 136, 137), (120, 121, 137, 132), (119, 118, 138, 131), (118, 117, 139, 138), (117, 116, 135, 139), (86, 101, 141, 140), (101, 100, 142, 141), (100, 82, 143, 142), (99, 85, 144, 145), (98, 99, 145, 146), (81, 98, 146, 147), (95, 86, 140, 148), (94, 95, 148, 149), (85, 94, 149, 144), (82, 91, 150, 143), (91, 90, 151, 150), (90, 81, 147, 151), (151, 147, 129, 128), (150, 151, 128, 130), (143, 150, 130, 131), (144, 149, 133, 132), (149, 148, 134, 133), (148, 140, 135, 134), (147, 146, 136, 129), (146, 145, 137, 136), (145, 144, 132, 137), (142, 143, 131, 138), (141, 142, 138, 139), (140, 141, 139, 135)])
me_esquadria_006.polygons.foreach_set('material_index', [0, 0, 0, 0, 0, 0, 0, 0, 0, 0, 0, 0, 0, 0, 0, 0, 0, 0, 0, 0, 0, 0, 0, 0, 0, 0, 0, 0, 0, 0, 0, 0, 0, 0, 0, 0, 1, 1, 0, 0, 0, 0, 0, 0, 0, 0, 0, 0, 0, 0, 0, 0, 0, 0, 0, 0, 0, 0, 0, 0, 0, 0, 0, 0, 0, 0, 0, 0, 0, 0, 0, 0, 0, 0, 0, 0, 0, 0, 0, 0, 0, 0, 0, 0, 0, 0, 0, 0, 0, 0, 0, 0, 0, 0, 0, 0, 0, 0, 0, 0, 0, 0, 0, 0, 0, 0, 0, 0, 0, 0, 0, 0, 0, 0, 0, 0, 0, 0, 0, 0, 0, 0, 0, 0, 0, 0, 0, 0, 0, 0, 0, 0, 0, 0, 0, 0, 0, 0, 0, 0, 0, 0, 0, 0, 0, 0])
_uv = me_esquadria_006.uv_layers.new(name='UVMap')
_uv.uv.foreach_set('vector', [0.008679, 0.3423, 0.1624, 0.3423, 0.1624, 0.496, 0.008679, 0.496, 0.008679, 0.3423, 0.1624, 0.3423, 0.1624, 0.496, 0.008679, 0.496, 0.008679, 0.3423, 0.1624, 0.3423, 0.1624, 0.496, 0.008679, 0.496, 0.008679, 0.3423, 0.1624, 0.3423, 0.1624, 0.496, 0.008679, 0.496, 0.008679, 0.3423, 0.1624, 0.3423, 0.1624, 0.496, 0.008679, 0.496, 0.008679, 0.3423, 0.1624, 0.3423, 0.1624, 0.496, 0.008679, 0.496, 0.008679, 0.3423, 0.1624, 0.3423, 0.1624, 0.496, 0.008679, 0.496, 0.008679, 0.3423, 0.1624, 0.3423, 0.1624, 0.496, 0.008679, 0.496, 0.008679, 0.3423, 0.1624, 0.3423, 0.1624, 0.496, 0.008679, 0.496, 0.008679, 0.3423, 0.1624, 0.3423, 0.1624, 0.496, 0.008679, 0.496, 0.008679, 0.3423, 0.1624, 0.3423, 0.1624, 0.496, 0.008679, 0.496, 0.008679, 0.3423, 0.1624, 0.3423, 0.1624, 0.496, 0.008679, 0.496, 0.008679, 0.3423, 0.1624, 0.3423, 0.1624, 0.496, 0.008679, 0.496, 0.008679, 0.3423, 0.1624, 0.3423, 0.1624, 0.496, 0.008679, 0.496, 0.008679, 0.3423, 0.1624, 0.3423, 0.1624, 0.496, 0.008679, 0.496, 0.008679, 0.3423, 0.1624, 0.3423, 0.1624, 0.496, 0.008679, 0.496, 0.008679, 0.3423, 0.1624, 0.3423, 0.1624, 0.496, 0.008679, 0.496, 0.008679, 0.3423, 0.1624, 0.3423, 0.1624, 0.496, 0.008679, 0.496, 0.008679, 0.3423, 0.1624, 0.3423, 0.1624, 0.496, 0.008679, 0.496, 0.008679, 0.3423, 0.1624, 0.3423, 0.1624, 0.496, 0.008679, 0.496, 0.008679, 0.3423, 0.1624, 0.3423, 0.1624, 0.496, 0.008679, 0.496, 0.008679, 0.3423, 0.1624, 0.3423, 0.1624, 0.496, 0.008679, 0.496, 0.008679, 0.3423, 0.1624, 0.3423, 0.1624, 0.496, 0.008679, 0.496, 0.008679, 0.3423, 0.1624, 0.3423, 0.1624, 0.496, 0.008679, 0.496, 0.008679, 0.3423, 0.1624, 0.3423, 0.1624, 0.496, 0.008679, 0.496, 0.008679, 0.3423, 0.1624, 0.3423, 0.1624, 0.496, 0.008679, 0.496, 0.008679, 0.3423, 0.1624, 0.3423, 0.1624, 0.496, 0.008679, 0.496, 0.008679, 0.3423, 0.1624, 0.3423, 0.1624, 0.496, 0.008679, 0.496, 0.008679, 0.3423, 0.1624, 0.3423, 0.1624, 0.496, 0.008679, 0.496, 0.008679, 0.3423, 0.1624, 0.3423, 0.1624, 0.496, 0.008679, 0.496, 0.008679, 0.3423, 0.1624, 0.3423, 0.1624, 0.496, 0.008679, 0.496, 0.008679, 0.3423, 0.1624, 0.3423, 0.1624, 0.496, 0.008679, 0.496, 0.008679, 0.3423, 0.1624, 0.3423, 0.1624, 0.496, 0.008679, 0.496, 0.008679, 0.3423, 0.1624, 0.3423, 0.1624, 0.496, 0.008679, 0.496, 0.008679, 0.3423, 0.1624, 0.3423, 0.1624, 0.496, 0.008679, 0.496, 0.008679, 0.3423, 0.1624, 0.3423, 0.1624, 0.496, 0.008679, 0.496, 0.0, 0.0, 1.0, 0.0, 1.0, 1.0, 0.0, 1.0, 0.0, 0.0, 1.0, 0.0, 1.0, 1.0, 0.0, 1.0, 0.008679, 0.3423, 0.1624, 0.3423, 0.1624, 0.496, 0.008679, 0.496, 0.008679, 0.3423, 0.1624, 0.3423, 0.1624, 0.496, 0.008679, 0.496, 0.008679, 0.3423, 0.1624, 0.3423, 0.1624, 0.496, 0.008679, 0.496, 0.008679, 0.3423, 0.1624, 0.3423, 0.1624, 0.496, 0.008679, 0.496, 0.008679, 0.3423, 0.1624, 0.3423, 0.1624, 0.496, 0.008679, 0.496, 0.008679, 0.3423, 0.1624, 0.3423, 0.1624, 0.496, 0.008679, 0.496, 0.008679, 0.3423, 0.1624, 0.3423, 0.1624, 0.496, 0.008679, 0.496, 0.008679, 0.3423, 0.1624, 0.3423, 0.1624, 0.496, 0.008679, 0.496, 0.008679, 0.3423, 0.1624, 0.3423, 0.1624, 0.496, 0.008679, 0.496, 0.008679, 0.3423, 0.1624, 0.3423, 0.1624, 0.496, 0.008679, 0.496, 0.008679, 0.3423, 0.1624, 0.3423, 0.1624, 0.496, 0.008679, 0.496, 0.008679, 0.3423, 0.1624, 0.3423, 0.1624, 0.496, 0.008679, 0.496, 0.008679, 0.3423, 0.1624, 0.3423, 0.1624, 0.496, 0.008679, 0.496, 0.008679, 0.3423, 0.1624, 0.3423, 0.1624, 0.496, 0.008679, 0.496, 0.008679, 0.3423, 0.1624, 0.3423, 0.1624, 0.496, 0.008679, 0.496, 0.008679, 0.3423, 0.1624, 0.3423, 0.1624, 0.496, 0.008679, 0.496, 0.008679, 0.3423, 0.1624, 0.3423, 0.1624, 0.496, 0.008679, 0.496, 0.008679, 0.3423, 0.1624, 0.3423, 0.1624, 0.496, 0.008679, 0.496, 0.008679, 0.3423, 0.1624, 0.3423, 0.1624, 0.496, 0.008679, 0.496, 0.008679, 0.3423, 0.1624, 0.3423, 0.1624, 0.496, 0.008679, 0.496, 0.008679, 0.3423, 0.1624, 0.3423, 0.1624, 0.496, 0.008679, 0.496, 0.008679, 0.3423, 0.1624, 0.3423, 0.1624, 0.496, 0.008679, 0.496, 0.008679, 0.3423, 0.1624, 0.3423, 0.1624, 0.496, 0.008679, 0.496, 0.008679, 0.3423, 0.1624, 0.3423, 0.1624, 0.496, 0.008679, 0.496, 0.008679, 0.3423, 0.1624, 0.3423, 0.1624, 0.496, 0.008679, 0.496, 0.008679, 0.3423, 0.1624, 0.3423, 0.1624, 0.496, 0.008679, 0.496, 0.008679, 0.3423, 0.1624, 0.3423, 0.1624, 0.496, 0.008679, 0.496, 0.008679, 0.3423, 0.1624, 0.3423, 0.1624, 0.496, 0.008679, 0.496, 0.008679, 0.3423, 0.1624, 0.3423, 0.1624, 0.496, 0.008679, 0.496, 0.008679, 0.3423, 0.1624, 0.3423, 0.1624, 0.496, 0.008679, 0.496, 0.008679, 0.3423, 0.1624, 0.3423, 0.1624, 0.496, 0.008679, 0.496, 0.008679, 0.3423, 0.1624, 0.3423, 0.1624, 0.496, 0.008679, 0.496, 0.008679, 0.3423, 0.1624, 0.3423, 0.1624, 0.496, 0.008679, 0.496, 0.008679, 0.3423, 0.1624, 0.3423, 0.1624, 0.496, 0.008679, 0.496, 0.008679, 0.3423, 0.1624, 0.3423, 0.1624, 0.496, 0.008679, 0.496, 0.008679, 0.3423, 0.1624, 0.3423, 0.1624, 0.496, 0.008679, 0.496, 0.1613, 0.4689, 0.1613, 0.4706, 0.1225, 0.4704, 0.1225, 0.4688, 0.1225, 0.4688, 0.1226, 0.4333, 0.1614, 0.4334, 0.1613, 0.4689, 0.1226, 0.4333, 0.1226, 0.4316, 0.1614, 0.4317, 0.1614, 0.4334, 0.1236, 0.3812, 0.1236, 0.3796, 0.1624, 0.3795, 0.1624, 0.3811, 0.1236, 0.3796, 0.1235, 0.3441, 0.1623, 0.344, 0.1624, 0.3795, 0.1235, 0.3441, 0.1235, 0.3424, 0.1623, 0.3423, 0.1623, 0.344, 0.1571, 0.3927, 0.1571, 0.3948, 0.1183, 0.3949, 0.1183, 0.3928, 0.1571, 0.3948, 0.1572, 0.4294, 0.1184, 0.4295, 0.1183, 0.3949, 0.1572, 0.4294, 0.1572, 0.4315, 0.1184, 0.4316, 0.1184, 0.4295, 0.1224, 0.4316, 0.1224, 0.4338, 0.08362, 0.4339, 0.08361, 0.4317, 0.1224, 0.4338, 0.1225, 0.4683, 0.08372, 0.4684, 0.08362, 0.4339, 0.1225, 0.4683, 0.1225, 0.4704, 0.08373, 0.4706, 0.08372, 0.4684, 0.1213, 0.3423, 0.1234, 0.3423, 0.1234, 0.344, 0.1213, 0.344, 0.1213, 0.344, 0.08673, 0.3441, 0.08673, 0.3424, 0.1213, 0.3423, 0.08673, 0.3441, 0.08459, 0.3441, 0.08459, 0.3424, 0.08673, 0.3424, 0.1235, 0.3795, 0.1214, 0.3795, 0.1213, 0.344, 0.1234, 0.344, 0.08684, 0.3796, 0.0847, 0.3796, 0.08459, 0.3441, 0.08673, 0.3441, 0.1235, 0.3811, 0.1214, 0.3811, 0.1214, 0.3795, 0.1235, 0.3795, 0.1214, 0.3811, 0.08685, 0.3812, 0.08684, 0.3796, 0.1214, 0.3795, 0.08685, 0.3812, 0.08471, 0.3812, 0.0847, 0.3796, 0.08684, 0.3796, 0.1182, 0.3927, 0.1183, 0.4315, 0.08375, 0.4316, 0.08363, 0.3929, 0.0134, 0.4214, 0.01328, 0.3827, 0.0488, 0.3826, 0.04892, 0.4213, 0.04905, 0.4258, 0.04893, 0.3871, 0.08347, 0.387, 0.08359, 0.4257, 0.08447, 0.3812, 0.04895, 0.3811, 0.04907, 0.3423, 0.08459, 0.3424, 0.0134, 0.4214, 0.04892, 0.4213, 0.04893, 0.4271, 0.01342, 0.4272, 0.04895, 0.3811, 0.08447, 0.3812, 0.08445, 0.387, 0.04893, 0.3869, 0.1182, 0.3927, 0.08363, 0.3929, 0.08361, 0.3871, 0.1181, 0.387, 0.04905, 0.4258, 0.08359, 0.4257, 0.08361, 0.4315, 0.04907, 0.4316, 0.04667, 0.4272, 0.04881, 0.4272, 0.04882, 0.4289, 0.04668, 0.4289, 0.01213, 0.4273, 0.04667, 0.4272, 0.04668, 0.4289, 0.01214, 0.429, 0.009992, 0.4273, 0.01213, 0.4273, 0.01214, 0.429, 0.009997, 0.429, 0.04668, 0.4289, 0.04882, 0.4289, 0.04893, 0.4644, 0.04679, 0.4644, 0.009997, 0.429, 0.01214, 0.429, 0.01225, 0.4645, 0.01011, 0.4645, 0.04679, 0.4644, 0.04893, 0.4644, 0.04893, 0.466, 0.04679, 0.466, 0.01225, 0.4645, 0.04679, 0.4644, 0.04679, 0.466, 0.01225, 0.4662, 0.01011, 0.4645, 0.01225, 0.4645, 0.01225, 0.4662, 0.01011, 0.4662, 0.07153, 0.4711, 0.07154, 0.4694, 0.07485, 0.47, 0.07485, 0.4718, 0.07154, 0.4694, 0.07165, 0.4339, 0.07496, 0.4333, 0.07485, 0.47, 0.07165, 0.4339, 0.07165, 0.4323, 0.07497, 0.4316, 0.07496, 0.4333, 0.06101, 0.4694, 0.06101, 0.4711, 0.0577, 0.4718, 0.05769, 0.47, 0.0609, 0.4339, 0.06101, 0.4694, 0.05769, 0.47, 0.05758, 0.4333, 0.06089, 0.4323, 0.0609, 0.4339, 0.05758, 0.4333, 0.05757, 0.4316, 0.04894, 0.4344, 0.04893, 0.4323, 0.05225, 0.4316, 0.05226, 0.4338, 0.04905, 0.469, 0.04894, 0.4344, 0.05226, 0.4338, 0.05237, 0.4695, 0.04905, 0.4711, 0.04905, 0.469, 0.05237, 0.4695, 0.05237, 0.4718, 0.08349, 0.4323, 0.0835, 0.4344, 0.08018, 0.4338, 0.08017, 0.4316, 0.0835, 0.4344, 0.0836, 0.4689, 0.08029, 0.4695, 0.08018, 0.4338, 0.0836, 0.4689, 0.08361, 0.4711, 0.08029, 0.4718, 0.08029, 0.4695, 0.04816, 0.3819, 0.04816, 0.3798, 0.04882, 0.3803, 0.04881, 0.3826, 0.04816, 0.3798, 0.04827, 0.3452, 0.04893, 0.3446, 0.04882, 0.3803, 0.04827, 0.3452, 0.04828, 0.3431, 0.04893, 0.3424, 0.04893, 0.3446, 0.009342, 0.3796, 0.009335, 0.3818, 0.008679, 0.3824, 0.008685, 0.3802, 0.009448, 0.3451, 0.009342, 0.3796, 0.008685, 0.3802, 0.008795, 0.3445, 0.009454, 0.343, 0.009448, 0.3451, 0.008795, 0.3445, 0.008802, 0.3423, 0.0465, 0.3819, 0.04816, 0.3819, 0.04881, 0.3826, 0.0471, 0.3825, 0.01099, 0.3818, 0.0465, 0.3819, 0.0471, 0.3825, 0.01039, 0.3824, 0.009335, 0.3818, 0.01099, 0.3818, 0.01039, 0.3824, 0.008679, 0.3824, 0.04828, 0.3431, 0.04662, 0.3431, 0.04722, 0.3424, 0.04893, 0.3424, 0.04662, 0.3431, 0.01111, 0.343, 0.01051, 0.3423, 0.04722, 0.3424, 0.01111, 0.343, 0.009454, 0.343, 0.008802, 0.3423, 0.01051, 0.3423, 0.07745, 0.47, 0.07745, 0.4718, 0.07485, 0.4718, 0.07485, 0.47, 0.07756, 0.4333, 0.07745, 0.47, 0.07485, 0.47, 0.07496, 0.4333, 0.07757, 0.4316, 0.07756, 0.4333, 0.07496, 0.4333, 0.07497, 0.4316, 0.0551, 0.4718, 0.05509, 0.47, 0.05769, 0.47, 0.0577, 0.4718, 0.05509, 0.47, 0.05498, 0.4333, 0.05758, 0.4333, 0.05769, 0.47, 0.05498, 0.4333, 0.05497, 0.4316, 0.05757, 0.4316, 0.05758, 0.4333, 0.05485, 0.4316, 0.05486, 0.4338, 0.05226, 0.4338, 0.05225, 0.4316, 0.05486, 0.4338, 0.05497, 0.4695, 0.05237, 0.4695, 0.05226, 0.4338, 0.05497, 0.4695, 0.05497, 0.4718, 0.05237, 0.4718, 0.05237, 0.4695, 0.07758, 0.4338, 0.07757, 0.4316, 0.08017, 0.4316, 0.08018, 0.4338, 0.07769, 0.4695, 0.07758, 0.4338, 0.08018, 0.4338, 0.08029, 0.4695, 0.07769, 0.4718, 0.07769, 0.4695, 0.08029, 0.4695, 0.08029, 0.4718])
me_esquadria_006.materials.append(mat_janela)
me_esquadria_006.materials.append(mat_vidro)
me_esquadria_006.materials.append(mat_janela)
me_esquadria_006.use_remesh_preserve_volume = False
me_esquadria_006.use_remesh_preserve_attributes = False
me_esquadria_006.use_mirror_vertex_groups = False
me_esquadria_006.update()
me_plane = bpy.data.meshes.new('Plane')
me_plane.from_pydata([(-2.993, -0.04023, 1.0), (-2.6, -0.04023, 1.0), (-1.4, -0.04023, 1.0), (-2.993, -0.04023, -0.8954), (-2.6, -0.04023, -0.8954), (-2.6, -0.04023, 0.4897), (-1.4, -0.04023, -0.8954), (-1.4, -0.04023, 0.4897), (-0.5754, -0.04023, 1.0), (-0.5754, -0.04023, 0.4897), (-0.5754, -0.04023, -0.8954), (-2.993, -0.04023, 0.4897), (-2.993, -0.2402, -0.8954), (-2.993, -0.2402, 0.4897), (-2.993, -0.2402, 1.0), (-3.393, -0.2402, 0.4897), (-3.393, -0.2402, 1.0), (-3.393, -0.2402, -0.8954), (-3.393, 0.1598, -1.39), (-3.393, 0.1598, -0.5056), (-3.393, 0.1598, 0.4897), (-3.393, 0.1598, 1.0), (-2.993, -0.04023, -1.254), (-2.6, -0.04023, -1.254), (-1.4, -0.04023, -1.254), (-3.393, 0.1598, -1.254), (-3.393, -0.2402, -1.254), (-0.5754, -0.04023, -1.254), (-2.6, -0.4402, -1.39), (-2.6, -0.4402, -1.254), (-1.4, -0.4402, -1.254), (-0.5754, -0.4402, -1.254), (-2.993, -0.2402, -1.254), (-2.6, -0.6402, -1.39), (-2.993, -0.6402, -1.254), (-3.393, -0.6402, -1.254), (-3.593, -0.2402, -1.254), (-3.593, -0.6402, -1.254), (-3.593, -0.6402, -1.39), (-3.593, -0.2402, -1.39), (-3.593, 0.1598, -1.254), (-3.593, 0.1598, -1.39), (-1.4, -0.04023, 2.713e-07), (-0.5754, -0.04023, 1.819e-07), (-2.6, -0.04023, 3.607e-07), (-2.993, -0.2402, 3.46e-07), (-3.393, -0.2402, 3.46e-07), (-3.393, 0.1598, 3.456e-07), (-2.993, -0.04023, 3.607e-07), (-2.6, -0.4402, -1.322), (-1.4, -0.4402, -1.322), (-0.5754, -0.4402, -1.322), (-2.6, -0.6402, -1.322), (-3.393, -0.6402, -1.322), (-3.593, -0.6402, -1.322), (-3.593, 0.1598, -1.322), (-3.593, -0.2402, -1.322), (-2.993, -0.6402, -1.322), (-3.393, 0.1598, -1.322), (-0.5754, -0.5402, -1.322), (-1.4, -0.5402, -1.322), (-2.6, -0.5402, -1.39), (-0.5754, -0.5402, -1.39), (-1.4, -0.5402, -1.39), (-3.393, -0.7402, -1.322), (-3.593, -0.7402, -1.322), (-2.993, -0.7402, -1.322), (-2.6, -0.7402, -1.322), (-3.593, -0.7402, -1.39), (-2.6, -0.7402, -1.39), (-3.393, -0.7402, -1.39), (-2.993, -0.7402, -1.39), (-3.393, -0.4402, -1.254), (-3.593, -0.4402, -1.254), (-3.593, -0.4402, -1.39), (-2.993, -0.4402, -1.254), (-2.6, -0.5402, -1.322), (-3.593, -0.4402, -1.322), (-3.593, -0.4402, 1.629), (-2.6, -0.5402, 1.629), (-2.6, -0.5402, 1.561), (-2.993, -0.4402, 1.561), (-3.593, -0.4402, 1.697), (-3.593, -0.4402, 1.561), (-3.393, -0.4402, 1.561), (-2.993, -0.7402, 1.697), (-3.393, -0.7402, 1.697), (-2.6, -0.7402, 1.697), (-3.593, -0.7402, 1.697), (-2.6, -0.7402, 1.629), (-2.993, -0.7402, 1.629), (-3.593, -0.7402, 1.629), (-3.393, -0.7402, 1.629), (-1.4, -0.5402, 1.697), (-0.5754, -0.5402, 1.697), (-2.6, -0.5402, 1.697), (-1.4, -0.5402, 1.629), (-0.5754, -0.5402, 1.629), (-3.393, 0.1598, 1.629), (-2.993, -0.6402, 1.629), (-3.593, -0.2402, 1.629), (-3.593, 0.1598, 1.629), (-3.593, -0.6402, 1.629), (-3.393, -0.6402, 1.629), (-2.6, -0.6402, 1.629), (-0.5754, -0.4402, 1.629), (-1.4, -0.4402, 1.629), (-2.6, -0.4402, 1.629), (-3.593, 0.1598, 1.697), (-3.593, 0.1598, 1.561), (-3.593, -0.2402, 1.697), (-3.593, -0.6402, 1.697), (-3.593, -0.6402, 1.561), (-3.593, -0.2402, 1.561), (-3.393, -0.6402, 1.561), (-2.993, -0.6402, 1.561), (-2.6, -0.6402, 1.697), (-2.6, -0.6402, 1.561), (-2.993, -0.2402, 1.561), (-0.5754, -0.4402, 1.561), (-1.4, -0.4402, 1.561), (-2.6, -0.4402, 1.561), (-2.6, -0.4402, 1.697), (-0.5754, -0.04023, 1.561), (-3.393, -0.2402, 1.561), (-3.393, 0.1598, 1.561), (-1.4, -0.04023, 1.561), (-2.6, -0.04023, 1.561), (-2.993, -0.04023, 1.561), (-3.393, 0.1598, 1.697), (-2.993, -0.04023, 1.563), (-2.993, -0.2402, 1.563), (-3.393, -0.2402, 1.563), (-3.393, 0.1598, 1.563), (-0.5754, -0.04023, 1.563), (-1.4, -0.04023, 1.563), (-2.6, -0.04023, 1.563), (-2.796, -0.04023, 1.0), (-2.796, -0.04023, -0.8954), (-2.796, -0.04023, -1.254), (-2.796, -0.2304, -1.254), (-2.796, -0.04023, 0.4897), (-2.796, -0.04023, 3.607e-07), (-2.796, -0.7402, -1.322), (-2.796, -0.7402, -1.39), (-2.796, -0.04023, 1.563), (-2.798, -0.6402, -1.322), (-2.798, -0.6402, -1.254), (-2.797, -0.5402, -1.322), (-2.797, -0.4402, -1.322), (-2.797, -0.4402, -1.254), (-0.5754, -0.2212, -1.254), (-2.6, -0.2212, -1.254), (-1.4, -0.2212, -1.254), (-3.393, -0.5402, -1.254), (-3.593, -0.5402, -1.254), (-3.593, -0.5402, -1.39), (-2.993, -0.5402, -1.254), (-3.593, -0.5402, -1.322), (-2.797, -0.5402, -1.254), (2.6, -0.04023, 1.0), (1.4, -0.04023, 1.0), (2.6, -0.04023, -0.8954), (1.4, -0.04023, -0.8954), (1.4, -0.04023, 0.4897), (0.5754, -0.04023, 1.0), (0.5754, -0.04023, 0.4897), (0.5754, -0.04023, -0.8954), (4.014e-07, -0.04023, -1.39), (-3.568e-07, -0.04023, 1.0), (1.115e-07, -0.04023, -0.8954), (2.6, -0.04023, -1.254), (1.4, -0.04023, -1.254), (0.5754, -0.04023, -1.254), (3.244e-07, -0.04023, -1.254), (2.6, -0.4402, -1.254), (4.014e-07, -0.4402, -1.39), (3.244e-07, -0.4402, -1.254), (1.4, -0.4402, -1.254), (0.5754, -0.4402, -1.254), (1.4, -0.04023, 2.713e-07), (0.5754, -0.04023, 1.819e-07), (2.6, -0.4402, -1.322), (3.629e-07, -0.4402, -1.322), (1.4, -0.4402, -1.322), (0.5754, -0.4402, -1.322), (3.629e-07, -0.04023, -1.322), (0.5754, -0.5402, -1.322), (3.629e-07, -0.5402, -1.322), (1.4, -0.5402, -1.322), (4.014e-07, -0.5402, -1.39), (2.6, -0.5402, -1.39), (0.5754, -0.5402, -1.39), (1.4, -0.5402, -1.39), (2.6, -0.5402, -1.322), (2.6, -0.5402, 1.629), (1.4, -0.5402, 1.697), (0.5754, -0.5402, 1.697), (2.6, -0.5402, 1.697), (-4.768e-07, -0.5402, 1.697), (1.4, -0.5402, 1.629), (-4.768e-07, -0.5402, 1.629), (0.5754, -0.5402, 1.629), (-4.768e-07, -0.04023, 1.629), (0.5754, -0.4402, 1.629), (1.4, -0.4402, 1.629), (-4.768e-07, -0.4402, 1.629), (2.6, -0.4402, 1.629), (0.5754, -0.4402, 1.561), (1.4, -0.4402, 1.561), (-4.768e-07, -0.4402, 1.561), (-4.768e-07, -0.4402, 1.697), (2.6, -0.4402, 1.561), (-4.768e-07, -0.04023, 1.561), (0.5754, -0.04023, 1.561), (1.4, -0.04023, 1.561), (2.6, -0.04023, 1.561), (-4.768e-07, -0.04023, 1.697), (0.5754, -0.04023, 1.563), (-3.568e-07, -0.04023, 1.563), (1.4, -0.04023, 1.563), (2.6, -0.04023, 1.563), (3.244e-07, -0.2212, -1.254), (0.5754, -0.2212, -1.254), (2.6, -0.2212, -1.254), (1.4, -0.2212, -1.254), (4.014e-07, -0.2212, -1.39), (3.629e-07, -0.2212, -1.322)], [], [(8, 2, 7, 9), (11, 0, 14, 13), (13, 14, 16, 15), (15, 16, 21, 20), (4, 23, 24, 6), (27, 10, 6, 24), (174, 170, 10, 27), (22, 3, 12, 32), (32, 12, 17, 26), (26, 17, 19, 25), (26, 25, 40, 36), (10, 43, 42, 6), (43, 9, 7, 42), (3, 48, 45, 12), (48, 11, 13, 45), (12, 45, 46, 17), (45, 13, 15, 46), (17, 46, 47, 19), (46, 15, 20, 47), (29, 49, 50, 30), (51, 31, 30, 50), (183, 177, 31, 51), (57, 34, 35, 53), (25, 58, 55, 40), (58, 18, 41, 55), (39, 56, 55, 41), (56, 36, 40, 55), (37, 54, 53, 35), (183, 51, 59, 188), (51, 50, 60, 59), (50, 49, 76, 60), (176, 183, 188, 190), (190, 188, 59, 62), (62, 59, 60, 63), (76, 61, 63, 60), (53, 54, 65, 64), (57, 53, 64, 66), (54, 38, 68, 65), (33, 52, 67, 69), (65, 68, 70, 64), (71, 66, 64, 70), (26, 72, 75, 32), (72, 26, 36, 73), (49, 76, 61, 28), (76, 52, 33, 61), (56, 77, 73, 36), (39, 74, 77, 56), (82, 78, 102, 111), (110, 100, 78, 82), (78, 83, 112, 102), (100, 113, 83, 78), (80, 79, 104, 117), (121, 107, 79, 80), (79, 95, 116, 104), (107, 122, 95, 79), (84, 83, 113, 124), (114, 112, 83, 84), (84, 81, 115, 114), (124, 118, 81, 84), (81, 80, 117, 115), (118, 121, 80, 81), (90, 89, 87, 85), (85, 86, 92, 90), (91, 92, 86, 88), (116, 87, 89, 104), (102, 91, 88, 111), (104, 89, 90, 99), (99, 90, 92, 103), (103, 92, 91, 102), (79, 96, 93, 95), (94, 93, 96, 97), (199, 94, 97, 201), (211, 199, 201, 206), (106, 96, 79, 107), (105, 97, 96, 106), (206, 201, 97, 105), (112, 114, 103, 102), (100, 101, 109, 113), (110, 108, 101, 100), (98, 101, 108, 129), (125, 109, 101, 98), (99, 103, 114, 115), (115, 117, 104, 99), (206, 105, 119, 210), (105, 106, 120, 119), (121, 120, 106, 107), (203, 206, 210, 213), (217, 211, 206, 203), (124, 113, 109, 125), (127, 121, 118, 128), (213, 210, 119, 123), (123, 119, 120, 126), (126, 120, 121, 127), (14, 0, 130, 131), (21, 16, 132, 133), (16, 14, 131, 132), (8, 169, 219, 134), (2, 8, 134, 135), (1, 2, 135, 136), (137, 0, 11, 141), (141, 5, 1, 137), (22, 139, 138, 3), (139, 23, 4, 138), (139, 22, 32, 140), (48, 142, 141, 11), (142, 44, 5, 141), (3, 138, 142, 48), (138, 4, 44, 142), (57, 146, 147, 34), (52, 146, 143, 67), (146, 57, 66, 143), (71, 144, 143, 66), (144, 69, 67, 143), (75, 150, 140, 32), (0, 137, 145, 130), (137, 1, 136, 145), (52, 76, 148, 146), (159, 147, 146, 148), (76, 49, 149, 148), (49, 29, 150, 149), (150, 159, 148, 149), (23, 152, 153, 24), (152, 29, 30, 153), (24, 153, 151, 27), (153, 30, 31, 151), (27, 151, 222, 174), (151, 31, 177, 222), (186, 227, 226, 168), (227, 183, 176, 226), (174, 222, 227, 186), (222, 177, 183, 227), (23, 139, 140, 152), (29, 152, 140, 150), (72, 154, 157, 75), (154, 35, 34, 157), (35, 154, 155, 37), (154, 72, 73, 155), (77, 158, 155, 73), (158, 54, 37, 155), (74, 156, 158, 77), (156, 38, 54, 158), (147, 159, 157, 34), (159, 150, 75, 157), (165, 166, 164, 161), (162, 163, 172, 171), (173, 172, 163, 167), (174, 173, 167, 170), (167, 163, 180, 181), (181, 180, 164, 166), (175, 178, 184, 182), (185, 184, 178, 179), (183, 185, 179, 177), (183, 188, 187, 185), (185, 187, 189, 184), (184, 189, 194, 182), (176, 190, 188, 183), (190, 192, 187, 188), (192, 193, 189, 187), (194, 189, 193, 191), (195, 198, 196, 200), (197, 202, 200, 196), (199, 201, 202, 197), (211, 206, 201, 199), (205, 207, 195, 200), (204, 205, 200, 202), (206, 204, 202, 201), (206, 210, 208, 204), (204, 208, 209, 205), (212, 207, 205, 209), (203, 213, 210, 206), (217, 203, 206, 211), (213, 214, 208, 210), (214, 215, 209, 208), (215, 216, 212, 209), (165, 218, 219, 169), (161, 220, 218, 165), (160, 221, 220, 161), (171, 172, 225, 224), (224, 225, 178, 175), (172, 173, 223, 225), (225, 223, 179, 178), (173, 174, 222, 223), (223, 222, 177, 179), (186, 168, 226, 227), (227, 226, 176, 183), (174, 186, 227, 222), (222, 227, 183, 177)])
me_plane.polygons.foreach_set('material_index', [0, 0, 0, 0, 0, 0, 0, 0, 0, 0, 1, 0, 0, 0, 0, 0, 0, 0, 0, 1, 1, 1, 1, 1, 1, 1, 1, 1, 1, 1, 1, 0, 1, 1, 1, 1, 1, 1, 1, 1, 1, 1, 1, 0, 1, 1, 1, 1, 1, 1, 1, 1, 1, 1, 0, 1, 1, 1, 1, 1, 1, 1, 1, 1, 1, 1, 1, 1, 1, 1, 1, 1, 0, 1, 1, 1, 1, 1, 1, 0, 0, 1, 1, 1, 1, 1, 0, 0, 1, 1, 1, 1, 1, 0, 0, 0, 0, 0, 0, 0, 0, 0, 0, 1, 0, 0, 0, 0, 1, 1, 1, 1, 1, 1, 0, 0, 1, 1, 1, 1, 1, 1, 1, 1, 1, 1, 1, 0, 0, 0, 0, 1, 1, 1, 1, 1, 1, 1, 1, 1, 1, 1, 1, 0, 0, 0, 0, 0, 0, 1, 1, 1, 1, 1, 1, 0, 1, 1, 1, 1, 1, 1, 0, 1, 1, 1, 1, 1, 1, 0, 0, 1, 1, 1, 0, 0, 0, 1, 1, 1, 1, 1, 1, 0, 0, 0, 0])
_uv = me_plane.uv_layers.new(name='UVMap')
_uv.uv.foreach_set('vector', [0.4233, 0.9995, 0.3104, 0.9995, 0.3104, 0.9297, 0.4233, 0.9297, 0.06367, 0.9298, 0.06367, 0.9999, 0.03623, 0.9999, 0.03623, 0.9298, 0.09266, 0.9298, 0.09266, 0.9997, 0.0379, 0.9997, 0.0379, 0.9298, 0.03623, 0.9298, 0.03623, 0.9999, 0.09112, 0.9999, 0.09112, 0.9298, 0.1461, 0.7401, 0.1461, 0.6909, 0.3104, 0.6909, 0.3104, 0.7401, 0.4233, 0.6909, 0.4233, 0.7401, 0.3104, 0.7401, 0.3104, 0.6909, 0.5021, 0.6909, 0.5021, 0.7401, 0.4233, 0.7401, 0.4233, 0.6909, 0.06367, 0.6905, 0.06367, 0.7397, 0.03623, 0.7397, 0.03623, 0.6905, 0.09266, 0.6911, 0.09266, 0.7402, 0.0379, 0.7402, 0.0379, 0.6911, 0.03623, 0.6905, 0.03623, 0.7397, 0.09112, 0.7932, 0.09112, 0.6905, 0.03715, 0.6621, 0.03715, 0.7169, 0.009715, 0.7169, 0.009715, 0.6621, 0.4233, 0.7401, 0.4233, 0.8626, 0.3104, 0.8626, 0.3104, 0.7401, 0.4233, 0.8626, 0.4233, 0.9297, 0.3104, 0.9297, 0.3104, 0.8626, 0.06367, 0.7397, 0.06367, 0.8626, 0.03623, 0.8626, 0.03623, 0.7397, 0.06367, 0.8626, 0.06367, 0.9298, 0.03623, 0.9298, 0.03623, 0.8626, 0.09266, 0.7402, 0.09266, 0.8628, 0.0379, 0.8628, 0.0379, 0.7402, 0.09266, 0.8628, 0.09266, 0.9298, 0.0379, 0.9298, 0.0379, 0.8628, 0.03623, 0.7397, 0.03623, 0.8626, 0.09112, 0.8626, 0.09112, 0.7932, 0.03623, 0.8626, 0.03623, 0.9298, 0.09112, 0.9298, 0.09112, 0.8626, 0.149, 0.5272, 0.149, 0.518, 0.3133, 0.518, 0.3133, 0.5272, 0.4262, 0.518, 0.4262, 0.5272, 0.3133, 0.5272, 0.3133, 0.518, 0.505, 0.518, 0.505, 0.5272, 0.4262, 0.5272, 0.4262, 0.518, 0.09528, 0.518, 0.09528, 0.5272, 0.04052, 0.5272, 0.04052, 0.518, 0.2487, 0.6928, 0.2487, 0.6846, 0.273, 0.6847, 0.2729, 0.6929, 0.2487, 0.6846, 0.2488, 0.6764, 0.273, 0.6765, 0.273, 0.6847, 0.3093, 0.7345, 0.3093, 0.7263, 0.3577, 0.7265, 0.3577, 0.7347, 0.3093, 0.7263, 0.3093, 0.7181, 0.3578, 0.7183, 0.3577, 0.7265, 0.01314, 0.5272, 0.01314, 0.518, 0.04052, 0.518, 0.04052, 0.5272, 0.1222, 0.5358, 0.2068, 0.5358, 0.2068, 0.5505, 0.1222, 0.5505, 0.2068, 0.5358, 0.328, 0.5358, 0.328, 0.5505, 0.2068, 0.5505, 0.328, 0.5358, 0.5044, 0.5358, 0.5044, 0.5505, 0.328, 0.5505, 0.2608, 0.5061, 0.2609, 0.5144, 0.2487, 0.5144, 0.2487, 0.5062, 0.4909, 0.5002, 0.4909, 0.5093, 0.4134, 0.5093, 0.4134, 0.5002, 0.4134, 0.5002, 0.4134, 0.5093, 0.3022, 0.5093, 0.3022, 0.5002, 0.1405, 0.5093, 0.1405, 0.5002, 0.3022, 0.5002, 0.3022, 0.5093, 0.3269, 0.5788, 0.2941, 0.5788, 0.2941, 0.5624, 0.3269, 0.5624, 0.3926, 0.5788, 0.3269, 0.5788, 0.3269, 0.5624, 0.3926, 0.5624, 0.2609, 0.7262, 0.2608, 0.7344, 0.2487, 0.7343, 0.2487, 0.7261, 0.2608, 0.693, 0.2609, 0.7012, 0.2487, 0.7012, 0.2487, 0.693, 0.006684, 0.5093, 0.006684, 0.5002, 0.03364, 0.5002, 0.03364, 0.5093, 0.08755, 0.5002, 0.08755, 0.5093, 0.03364, 0.5093, 0.03364, 0.5002, 0.03715, 0.6621, 0.03715, 0.6346, 0.09203, 0.6346, 0.09203, 0.6621, 0.03715, 0.6346, 0.03715, 0.6621, 0.009715, 0.6621, 0.009715, 0.6346, 0.2851, 0.7011, 0.273, 0.7011, 0.2729, 0.6929, 0.285, 0.6929, 0.273, 0.7011, 0.2609, 0.7012, 0.2608, 0.693, 0.2729, 0.6929, 0.3093, 0.7263, 0.2851, 0.7262, 0.2851, 0.718, 0.3093, 0.7181, 0.3093, 0.7345, 0.285, 0.7344, 0.2851, 0.7262, 0.3093, 0.7263, 0.285, 0.7344, 0.2851, 0.7262, 0.2609, 0.7262, 0.2608, 0.7344, 0.3093, 0.7345, 0.3093, 0.7263, 0.2851, 0.7262, 0.285, 0.7344, 0.2851, 0.7262, 0.2851, 0.718, 0.2609, 0.718, 0.2609, 0.7262, 0.3093, 0.7263, 0.3093, 0.7181, 0.2851, 0.718, 0.2851, 0.7262, 0.273, 0.7093, 0.273, 0.7011, 0.2609, 0.7012, 0.2609, 0.7094, 0.2851, 0.7093, 0.2851, 0.7011, 0.273, 0.7011, 0.273, 0.7093, 0.273, 0.7011, 0.2729, 0.6929, 0.2608, 0.693, 0.2609, 0.7012, 0.2851, 0.7011, 0.285, 0.6929, 0.2729, 0.6929, 0.273, 0.7011, 0.03715, 0.6346, 0.009715, 0.6346, 0.009715, 0.6621, 0.03715, 0.6621, 0.03715, 0.6072, 0.009715, 0.6072, 0.009715, 0.6346, 0.03715, 0.6346, 0.03715, 0.6346, 0.09203, 0.6346, 0.09203, 0.6072, 0.03715, 0.6072, 0.03715, 0.6621, 0.09203, 0.6621, 0.09203, 0.6346, 0.03715, 0.6346, 0.09203, 0.6346, 0.1459, 0.6209, 0.1459, 0.6072, 0.09203, 0.6072, 0.09203, 0.6621, 0.1459, 0.6346, 0.1459, 0.6209, 0.09203, 0.6346, 0.08755, 0.5093, 0.1405, 0.5093, 0.1405, 0.5002, 0.08755, 0.5002, 0.08755, 0.5002, 0.03364, 0.5002, 0.03364, 0.5093, 0.08755, 0.5093, 0.006684, 0.5093, 0.03364, 0.5093, 0.03364, 0.5002, 0.006684, 0.5002, 0.2608, 0.693, 0.2487, 0.693, 0.2487, 0.7012, 0.2609, 0.7012, 0.2609, 0.7262, 0.2487, 0.7261, 0.2487, 0.7343, 0.2608, 0.7344, 0.4572, 0.5788, 0.4572, 0.5624, 0.3926, 0.5624, 0.3926, 0.5788, 0.3926, 0.5788, 0.3926, 0.5624, 0.3269, 0.5624, 0.3269, 0.5788, 0.3269, 0.5788, 0.3269, 0.5624, 0.2941, 0.5624, 0.2941, 0.5788, 0.1405, 0.5093, 0.3022, 0.5093, 0.3022, 0.5002, 0.1405, 0.5002, 0.4134, 0.5002, 0.3022, 0.5002, 0.3022, 0.5093, 0.4134, 0.5093, 0.4909, 0.5002, 0.4134, 0.5002, 0.4134, 0.5093, 0.4909, 0.5093, 0.2608, 0.5061, 0.2487, 0.5062, 0.2487, 0.5144, 0.2609, 0.5144, 0.328, 0.5358, 0.328, 0.5505, 0.5044, 0.5505, 0.5044, 0.5358, 0.2068, 0.5358, 0.2068, 0.5505, 0.328, 0.5505, 0.328, 0.5358, 0.1222, 0.5358, 0.1222, 0.5505, 0.2068, 0.5505, 0.2068, 0.5358, 0.01314, 0.5272, 0.04052, 0.5272, 0.04052, 0.518, 0.01314, 0.518, 0.3093, 0.7263, 0.3577, 0.7265, 0.3578, 0.7183, 0.3093, 0.7181, 0.3093, 0.7345, 0.3577, 0.7347, 0.3577, 0.7265, 0.3093, 0.7263, 0.2487, 0.6846, 0.273, 0.6847, 0.273, 0.6765, 0.2488, 0.6764, 0.2487, 0.6928, 0.2729, 0.6929, 0.273, 0.6847, 0.2487, 0.6846, 0.09528, 0.518, 0.04052, 0.518, 0.04052, 0.5272, 0.09528, 0.5272, 0.09528, 0.5272, 0.149, 0.5272, 0.149, 0.518, 0.09528, 0.518, 0.505, 0.518, 0.4262, 0.518, 0.4262, 0.5272, 0.505, 0.5272, 0.4262, 0.518, 0.3133, 0.518, 0.3133, 0.5272, 0.4262, 0.5272, 0.149, 0.5272, 0.3133, 0.5272, 0.3133, 0.518, 0.149, 0.518, 0.3093, 0.5142, 0.2609, 0.5144, 0.2609, 0.5226, 0.3093, 0.5224, 0.3093, 0.506, 0.2608, 0.5061, 0.2609, 0.5144, 0.3093, 0.5142, 0.03715, 0.6621, 0.009715, 0.6621, 0.009715, 0.7169, 0.03715, 0.7169, 0.1459, 0.6895, 0.1459, 0.6346, 0.09203, 0.6621, 0.09203, 0.6895, 0.5026, 0.6895, 0.5026, 0.6346, 0.4237, 0.6346, 0.4237, 0.6895, 0.4237, 0.6895, 0.4237, 0.6346, 0.3105, 0.6346, 0.3105, 0.6895, 0.3105, 0.6895, 0.3105, 0.6346, 0.1459, 0.6346, 0.1459, 0.6895, 0.05496, 0.8836, 0.05496, 0.8836, 0.05496, 0.9643, 0.05496, 0.9643, 0.06559, 0.912, 0.01273, 0.912, 0.01273, 0.9864, 0.06559, 0.9864, 0.0007413, 0.8836, 0.05801, 0.8836, 0.05801, 0.9643, 0.0007413, 0.9643, 0.4011, 0.8836, 0.4834, 0.8836, 0.4834, 0.9643, 0.4011, 0.9643, 0.283, 0.8836, 0.4011, 0.8836, 0.4011, 0.9643, 0.283, 0.9643, 0.1112, 0.8836, 0.283, 0.8836, 0.283, 0.9643, 0.1112, 0.9643, 0.1192, 0.9995, 0.09236, 0.9995, 0.09236, 0.9297, 0.1192, 0.9297, 0.1192, 0.9297, 0.1461, 0.9297, 0.1461, 0.9995, 0.1192, 0.9995, 0.09236, 0.6909, 0.1192, 0.6909, 0.1192, 0.7401, 0.09236, 0.7401, 0.1192, 0.6909, 0.1461, 0.6909, 0.1461, 0.7401, 0.1192, 0.7401, 0.119, 0.6895, 0.09203, 0.6895, 0.09203, 0.6621, 0.119, 0.6483, 0.09236, 0.8626, 0.1192, 0.8626, 0.1192, 0.9297, 0.09236, 0.9297, 0.1192, 0.8626, 0.1461, 0.8626, 0.1461, 0.9297, 0.1192, 0.9297, 0.09236, 0.7401, 0.1192, 0.7401, 0.1192, 0.8626, 0.09236, 0.8626, 0.1192, 0.7401, 0.1461, 0.7401, 0.1461, 0.8626, 0.1192, 0.8626, 0.09528, 0.518, 0.1222, 0.518, 0.1222, 0.5272, 0.09528, 0.5272, 0.4572, 0.5788, 0.4249, 0.5788, 0.4249, 0.5624, 0.4572, 0.5624, 0.4249, 0.5788, 0.3926, 0.5788, 0.3926, 0.5624, 0.4249, 0.5624, 0.08755, 0.5002, 0.114, 0.5002, 0.114, 0.5093, 0.08755, 0.5093, 0.114, 0.5002, 0.1405, 0.5002, 0.1405, 0.5093, 0.114, 0.5093, 0.09203, 0.6346, 0.119, 0.6278, 0.119, 0.6483, 0.09203, 0.6621, 0.05496, 0.8836, 0.08307, 0.8836, 0.08307, 0.9643, 0.05496, 0.9643, 0.08307, 0.8836, 0.1112, 0.8836, 0.1112, 0.9643, 0.08307, 0.9643, 0.273, 0.7093, 0.2609, 0.7094, 0.2609, 0.7012, 0.273, 0.7011, 0.273, 0.7093, 0.2609, 0.7094, 0.2609, 0.7012, 0.273, 0.7011, 0.2851, 0.7093, 0.273, 0.7093, 0.273, 0.7011, 0.2851, 0.7011, 0.2851, 0.7093, 0.273, 0.7093, 0.273, 0.7011, 0.2851, 0.7011, 0.2851, 0.7093, 0.273, 0.7093, 0.273, 0.7011, 0.2851, 0.7011, 0.1459, 0.6895, 0.1459, 0.6621, 0.3105, 0.6621, 0.3105, 0.6895, 0.1459, 0.6621, 0.1459, 0.6346, 0.3105, 0.6346, 0.3105, 0.6621, 0.3105, 0.6895, 0.3105, 0.6621, 0.4237, 0.6621, 0.4237, 0.6895, 0.3105, 0.6621, 0.3105, 0.6346, 0.4237, 0.6346, 0.4237, 0.6621, 0.4237, 0.6895, 0.4237, 0.6621, 0.5026, 0.6621, 0.5026, 0.6895, 0.4237, 0.6621, 0.4237, 0.6346, 0.5026, 0.6346, 0.5026, 0.6621, 0.3093, 0.5142, 0.2851, 0.5143, 0.285, 0.5061, 0.3093, 0.506, 0.2851, 0.5143, 0.2609, 0.5144, 0.2608, 0.5061, 0.285, 0.5061, 0.3093, 0.5224, 0.2851, 0.5225, 0.2851, 0.5143, 0.3093, 0.5142, 0.2851, 0.5225, 0.2609, 0.5226, 0.2609, 0.5144, 0.2851, 0.5143, 0.1389, 0.7452, 0.1611, 0.7452, 0.1611, 0.7673, 0.1389, 0.7673, 0.1389, 0.7452, 0.1389, 0.7673, 0.1611, 0.7673, 0.1611, 0.7452, 0.03715, 0.6346, 0.03715, 0.6209, 0.09203, 0.6209, 0.09203, 0.6346, 0.03715, 0.6209, 0.03715, 0.6072, 0.09203, 0.6072, 0.09203, 0.6209, 0.03715, 0.6072, 0.03715, 0.6209, 0.009715, 0.6209, 0.009715, 0.6072, 0.03715, 0.6209, 0.03715, 0.6346, 0.009715, 0.6346, 0.009715, 0.6209, 0.2851, 0.7262, 0.273, 0.7262, 0.273, 0.718, 0.2851, 0.718, 0.273, 0.7262, 0.2609, 0.7262, 0.2609, 0.718, 0.273, 0.718, 0.285, 0.7344, 0.2729, 0.7344, 0.273, 0.7262, 0.2851, 0.7262, 0.2729, 0.7344, 0.2608, 0.7344, 0.2609, 0.7262, 0.273, 0.7262, 0.119, 0.6072, 0.119, 0.6175, 0.09203, 0.6209, 0.09203, 0.6072, 0.119, 0.6175, 0.119, 0.6278, 0.09203, 0.6346, 0.09203, 0.6209, 0.4233, 0.9995, 0.4233, 0.9297, 0.3104, 0.9297, 0.3104, 0.9995, 0.1461, 0.7401, 0.3104, 0.7401, 0.3104, 0.6909, 0.1461, 0.6909, 0.4233, 0.6909, 0.3104, 0.6909, 0.3104, 0.7401, 0.4233, 0.7401, 0.5021, 0.6909, 0.4233, 0.6909, 0.4233, 0.7401, 0.5021, 0.7401, 0.4233, 0.7401, 0.3104, 0.7401, 0.3104, 0.8626, 0.4233, 0.8626, 0.4233, 0.8626, 0.3104, 0.8626, 0.3104, 0.9297, 0.4233, 0.9297, 0.149, 0.5272, 0.3133, 0.5272, 0.3133, 0.518, 0.149, 0.518, 0.4262, 0.518, 0.3133, 0.518, 0.3133, 0.5272, 0.4262, 0.5272, 0.505, 0.518, 0.4262, 0.518, 0.4262, 0.5272, 0.505, 0.5272, 0.1222, 0.5358, 0.1222, 0.5505, 0.2068, 0.5505, 0.2068, 0.5358, 0.2068, 0.5358, 0.2068, 0.5505, 0.328, 0.5505, 0.328, 0.5358, 0.328, 0.5358, 0.328, 0.5505, 0.5044, 0.5505, 0.5044, 0.5358, 0.2608, 0.5061, 0.2487, 0.5062, 0.2487, 0.5144, 0.2609, 0.5144, 0.4909, 0.5002, 0.4134, 0.5002, 0.4134, 0.5093, 0.4909, 0.5093, 0.4134, 0.5002, 0.3022, 0.5002, 0.3022, 0.5093, 0.4134, 0.5093, 0.1405, 0.5093, 0.3022, 0.5093, 0.3022, 0.5002, 0.1405, 0.5002, 0.1405, 0.5093, 0.1405, 0.5002, 0.3022, 0.5002, 0.3022, 0.5093, 0.4134, 0.5002, 0.4134, 0.5093, 0.3022, 0.5093, 0.3022, 0.5002, 0.4909, 0.5002, 0.4909, 0.5093, 0.4134, 0.5093, 0.4134, 0.5002, 0.2608, 0.5061, 0.2609, 0.5144, 0.2487, 0.5144, 0.2487, 0.5062, 0.328, 0.5358, 0.5044, 0.5358, 0.5044, 0.5505, 0.328, 0.5505, 0.2068, 0.5358, 0.328, 0.5358, 0.328, 0.5505, 0.2068, 0.5505, 0.1222, 0.5358, 0.2068, 0.5358, 0.2068, 0.5505, 0.1222, 0.5505, 0.505, 0.518, 0.505, 0.5272, 0.4262, 0.5272, 0.4262, 0.518, 0.4262, 0.518, 0.4262, 0.5272, 0.3133, 0.5272, 0.3133, 0.518, 0.149, 0.5272, 0.149, 0.518, 0.3133, 0.518, 0.3133, 0.5272, 0.3093, 0.5142, 0.3093, 0.5224, 0.2609, 0.5226, 0.2609, 0.5144, 0.3093, 0.506, 0.3093, 0.5142, 0.2609, 0.5144, 0.2608, 0.5061, 0.5026, 0.6895, 0.4237, 0.6895, 0.4237, 0.6346, 0.5026, 0.6346, 0.4237, 0.6895, 0.3105, 0.6895, 0.3105, 0.6346, 0.4237, 0.6346, 0.3105, 0.6895, 0.1459, 0.6895, 0.1459, 0.6346, 0.3105, 0.6346, 0.4011, 0.8836, 0.4011, 0.9643, 0.4834, 0.9643, 0.4834, 0.8836, 0.283, 0.8836, 0.283, 0.9643, 0.4011, 0.9643, 0.4011, 0.8836, 0.1112, 0.8836, 0.1112, 0.9643, 0.283, 0.9643, 0.283, 0.8836, 0.1459, 0.6895, 0.3105, 0.6895, 0.3105, 0.6621, 0.1459, 0.6621, 0.1459, 0.6621, 0.3105, 0.6621, 0.3105, 0.6346, 0.1459, 0.6346, 0.3105, 0.6895, 0.4237, 0.6895, 0.4237, 0.6621, 0.3105, 0.6621, 0.3105, 0.6621, 0.4237, 0.6621, 0.4237, 0.6346, 0.3105, 0.6346, 0.4237, 0.6895, 0.5026, 0.6895, 0.5026, 0.6621, 0.4237, 0.6621, 0.4237, 0.6621, 0.5026, 0.6621, 0.5026, 0.6346, 0.4237, 0.6346, 0.3093, 0.5142, 0.3093, 0.506, 0.285, 0.5061, 0.2851, 0.5143, 0.2851, 0.5143, 0.285, 0.5061, 0.2608, 0.5061, 0.2609, 0.5144, 0.3093, 0.5224, 0.3093, 0.5142, 0.2851, 0.5143, 0.2851, 0.5225, 0.2851, 0.5225, 0.2851, 0.5143, 0.2609, 0.5144, 0.2609, 0.5226])
me_plane.materials.append(mat_parede_001)
me_plane.materials.append(mat_detalhe_001)
me_plane.use_remesh_preserve_volume = False
me_plane.use_remesh_preserve_attributes = False
me_plane.use_mirror_vertex_groups = False
me_plane.update()

# ---- objects
ob_esquadria_002 = bpy.data.objects.new('Esquadria.002', me_esquadria_001)
ob_esquadria_001 = bpy.data.objects.new('Esquadria.001', me_esquadria_000)
ob_esquadria_000 = bpy.data.objects.new('Esquadria.000', me_esquadria_006)
ob_plane = bpy.data.objects.new('Plane', me_plane)

# ---- transforms, parenting, visibility, modifiers, constraints
ob_esquadria_002.location = (2.0, 0.0, 0.0)
ob_esquadria_002.lock_rotations_4d = False
ob_esquadria_002.empty_display_type = 'ARROWS'
ob_esquadria_002.lineart.crease_threshold = 0.0
ob_esquadria_001.location = (-2.0, 0.0, 0.0)
ob_esquadria_001.lock_rotations_4d = False
ob_esquadria_001.empty_display_type = 'ARROWS'
ob_esquadria_001.lineart.crease_threshold = 0.0
ob_esquadria_000.location = (0.0, 0.0, 0.0)
ob_esquadria_000.lock_rotations_4d = False
ob_esquadria_000.empty_display_type = 'ARROWS'
ob_esquadria_000.lineart.crease_threshold = 0.0
ob_plane.location = (0.0, 0.0, 0.0)
ob_plane.lineart.crease_threshold = 0.0

# ---- collection membership
col_collection_1.objects.link(ob_esquadria_002)
col_collection_1.objects.link(ob_esquadria_001)
col_collection_1.objects.link(ob_esquadria_000)
col_collection_1.objects.link(ob_plane)

# ---- scene / render settings (as saved in the file)
scene.frame_start = 1; scene.frame_end = 250; scene.frame_set(24)
scene.render.engine = 'BLENDER_EEVEE_NEXT'
scene.render.image_settings.color_mode = 'RGB'
scene.render.image_settings.compression = 90
scene.render.resolution_percentage = 50
scene.render.dither_intensity = 0.0
scene.render.bake_margin = 2
scene.render.bake_bias = 0.0
scene.cycles.use_denoising = False
scene.cycles.samples = 10
scene.cycles.sampling_pattern = 'TABULATED_SOBOL'
scene.cycles.light_sampling_threshold = 0.0
scene.cycles.use_adaptive_sampling = False
scene.cycles.use_light_tree = False
scene.cycles.blur_glossy = 0.0
scene.cycles.volume_bounces = 1
scene.cycles.pixel_filter_type = 'GAUSSIAN'
scene.cycles.sample_clamp_indirect = 0.0
scene.view_settings.view_transform = 'Standard'
bpy.context.view_layer.update()

# ---- added for rendering (the .blend has no active camera and no usable light): camera, sun
cam_auto = bpy.data.cameras.new('AutoCamera')
cam_auto.lens = 50.0
cam_auto.sensor_width = 36.0
cam_auto.clip_end = 1000.0
ob_auto_camera = bpy.data.objects.new('AutoCamera', cam_auto)
scene.collection.objects.link(ob_auto_camera)
ob_auto_camera.location = (5.98621, -8.05725, 5.33143)
ob_auto_camera.rotation_euler = (1.09748, -7.21219e-08, 0.694738)
scene.camera = ob_auto_camera
light_auto_sun = bpy.data.lights.new('AutoSun', 'SUN')
light_auto_sun.energy = 3.0
light_auto_sun.angle = 0.0523599
ob_auto_sun = bpy.data.objects.new('AutoSun', light_auto_sun)
scene.collection.objects.link(ob_auto_sun)
ob_auto_sun.rotation_euler = (0.872665, 0.174533, 0.523599)
bpy.context.view_layer.update()
